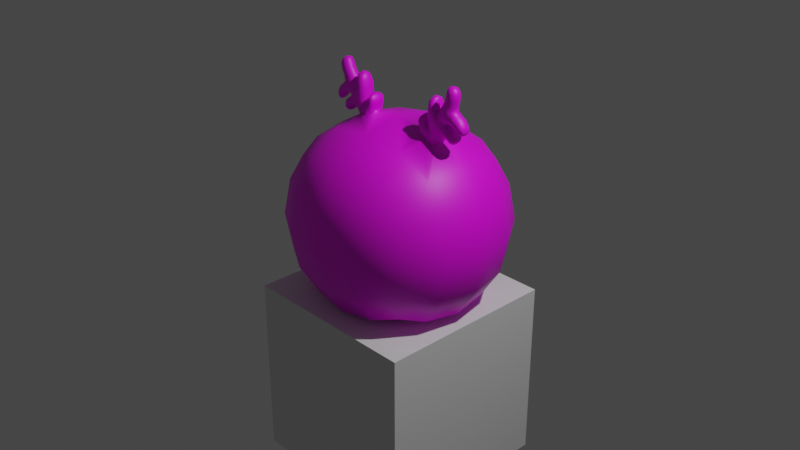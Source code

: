 # Source: fungusss.blend  (saved by Blender 2.90.8; exported with 4.5.12 LTS)
import bpy
from mathutils import Matrix  # noqa: F401  (used for matrix-valued properties, if any)

bpy.ops.wm.read_factory_settings(use_empty=True)
scene = bpy.context.scene
scene.name = 'Scene'

# ---- collections
col_collection = bpy.data.collections.new('Collection'); scene.collection.children.link(col_collection)

# ---- images (referenced by path relative to the original .blend; pixels are not part of the script)
import os
ASSET_DIR = os.environ.get("B2B_ASSET_DIR", "")  # directory of the original .blend (textures are referenced by path, not embedded)
HERE = os.path.dirname(os.path.abspath(__file__))  # packed textures are extracted next to this script under _unpacked/

def load_image(name, relpath, width, height, colorspace="sRGB"):
    """Load a texture the original file referenced (path relative to the .blend, or extracted next to this script)."""
    p = next((c for c in (os.path.join(HERE, relpath), os.path.join(ASSET_DIR, relpath)) if relpath and os.path.exists(c)), "")
    if p:
        img = bpy.data.images.load(p, check_existing=True)
        img.name = name
    else:  # same state as the original file: an image datablock whose file is absent (Cycles renders it pink)
        img = bpy.data.images.new(name, width, height)
        img.source = "FILE"
        img.filepath = "//" + (relpath or name)
    img.colorspace_settings.name = colorspace
    return img
img_fungus_png = load_image('fungus.png', 'fungus.png', 1024, 1024, 'sRGB')

# ---- materials (node trees are filled in below, after node groups)
mat_material_001 = bpy.data.materials.new('Material.001')
mat_material_001.use_transparent_shadow = False

# ---- material node trees
mat_material_001.use_nodes = True; mat_material_001.node_tree.nodes.clear()
_N = mat_material_001.node_tree.nodes; _L = mat_material_001.node_tree.links
n0 = _N.new('ShaderNodeBsdfPrincipled'); n0.name = 'Principled BSDF'; n0.location = (10, 300)
n0.distribution = 'GGX'
n0.subsurface_method = 'BURLEY'
n0.inputs[3].default_value = 1.45
n0.inputs[27].default_value = (0.0, 0.0, 0.0, 1.0)
n0.inputs[28].default_value = 1.0
n1 = _N.new('ShaderNodeOutputMaterial'); n1.name = 'Material Output'; n1.location = (300, 300)
n2 = _N.new('ShaderNodeTexImage'); n2.name = 'Image Texture'; n2.location = (-393, 185)
n2.image = img_fungus_png
_L.new(n0.outputs[0], n1.inputs[0])
_L.new(n2.outputs[0], n0.inputs[0])
n1.is_active_output = True

# ---- world
world_world = bpy.data.worlds.new('World'); scene.world = world_world
world_world.use_nodes = True; world_world.node_tree.nodes.clear()
_N = world_world.node_tree.nodes; _L = world_world.node_tree.links
n0 = _N.new('ShaderNodeOutputWorld'); n0.name = 'World Output'; n0.location = (300, 300)
n1 = _N.new('ShaderNodeBackground'); n1.name = 'Background'; n1.location = (10, 300)
n1.inputs[0].default_value = (0.05088, 0.05088, 0.05088, 1.0)
_L.new(n1.outputs[0], n0.inputs[0])
n0.is_active_output = True
world_world.color = (0.05088, 0.05088, 0.05088)
world_world.use_sun_shadow = False
world_world.sun_shadow_jitter_overblur = 0.0

# ---- cameras
cam_camera = bpy.data.cameras.new('Camera')
cam_camera.clip_end = 100.0
cam_camera.ortho_scale = 7.314

# ---- lights
light_light = bpy.data.lights.new('Light', 'POINT')
light_light.transmission_factor = 0.0
light_light.energy = 1000.0
light_light.shadow_soft_size = 0.1
light_light.shadow_maximum_resolution = 0.006
light_light.use_absolute_resolution = True

# ---- meshes
me_cube_001 = bpy.data.meshes.new('Cube.001')
me_cube_001.from_pydata([(-0.4452, -0.03843, 1.022), (-0.4452, 0.03843, 1.022), (-0.5236, -0.04376, 0.9819), (-0.5236, 0.04376, 0.9819), (-0.3674, -0.06814, 0.9487), (-0.3674, 0.06814, 0.9487), (-0.4547, 0.05188, 0.8766), (-0.4547, -0.05188, 0.8766), (-0.4936, -0.03752, 1.091), (-0.4936, 0.03752, 1.091), (-0.557, -0.03752, 1.057), (-0.557, 0.03752, 1.057), (-0.5224, -0.02814, 1.16), (-0.5224, 0.02814, 1.16), (-0.57, -0.02814, 1.135), (-0.57, 0.02814, 1.135), (-0.3919, -0.0487, 0.9715), (-0.3919, 0.0487, 0.9715), (-0.4789, 0.04825, 0.9071), (-0.4789, -0.04825, 0.9071), (-0.5863, -0.03889, 0.9226), (-0.5863, 0.03889, 0.9226), (-0.5546, 0.04162, 0.8693), (-0.5546, -0.04162, 0.8693), (-0.6138, -0.02951, 0.8531), (-0.6138, 0.02951, 0.8531), (-0.5893, 0.03087, 0.8243), (-0.5893, -0.03087, 0.8243), (-0.3156, 0.05597, 0.8977), (-0.413, 0.05597, 0.8204), (-0.413, -0.05597, 0.8204), (-0.3156, -0.05597, 0.8977), (-0.3609, -0.04543, 1.074), (-0.3609, 0.04543, 1.074), (-0.3894, -0.03273, 1.057), (-0.3894, 0.03273, 1.057), (-0.3244, 0.03613, 1.038), (-0.3244, -0.03613, 1.038), (-0.5084, 0.04616, 0.8401), (-0.5084, -0.04616, 0.8401), (-0.4691, 0.04857, 0.7896), (-0.4691, -0.04857, 0.7896), (-0.5291, 0.03492, 0.7907), (-0.5291, -0.03492, 0.7907), (-0.5022, 0.03613, 0.7545), (-0.5022, -0.03613, 0.7545), (-0.2898, 0.05825, 0.8583), (-0.3823, 0.05109, 0.7994), (-0.3823, -0.05109, 0.7994), (-0.2898, -0.05825, 0.8583), (-0.2408, 0.06216, 0.8031), (-0.2408, -0.06216, 0.8031), (-0.2567, 0.05156, 0.9148), (-0.2567, -0.05156, 0.9148), (-0.2196, 0.05369, 0.8744), (-0.2196, -0.05369, 0.8744), (-0.2476, 0.03894, 0.9497), (-0.2476, -0.03894, 0.9497), (-0.2198, 0.04, 0.9194), (-0.2198, -0.04, 0.9194), (-0.4175, -0.04096, 0.9877), (-0.433, -1.793e-09, 1.028), (-0.4791, 0.05381, 1.004), (-0.5421, -4.307e-09, 0.986), (-0.4791, -0.05381, 1.004), (-0.3445, -0.06919, 0.9267), (-0.3827, 0.06441, 0.9611), (-0.4565, 0.04527, 0.8956), (-0.4565, -0.04527, 0.8956), (-0.4044, -0.06647, 0.9029), (-0.4731, -3.584e-09, 0.8776), (-0.4044, 0.06647, 0.9029), (-0.3157, 0.04722, 0.9814), (-0.4817, -2.165e-09, 1.097), (-0.5253, 0.05159, 1.074), (-0.5689, -4.175e-09, 1.051), (-0.5253, -0.05159, 1.074), (-0.5369, 0.03818, 1.02), (-0.5369, -0.03818, 1.02), (-0.4717, -0.03763, 1.055), (-0.4717, 0.03763, 1.055), (-0.5183, -2.58e-09, 1.169), (-0.5473, 0.03431, 1.153), (-0.5763, -3.642e-09, 1.138), (-0.5473, -0.03431, 1.153), (-0.5093, 0.03591, 1.134), (-0.57, 0.03591, 1.102), (-0.57, -0.03591, 1.102), (-0.5093, -0.03591, 1.134), (-0.3827, -0.06441, 0.9611), (-0.4175, 0.04096, 0.9877), (-0.4984, 0.05742, 0.9434), (-0.4984, -0.05742, 0.9434), (-0.4315, -0.06049, 0.9369), (-0.487, -3.1e-09, 0.8914), (-0.4315, 0.06049, 0.9369), (-0.3874, 7.177e-11, 0.9856), (-0.5922, -5.325e-09, 0.9326), (-0.5704, 0.05535, 0.896), (-0.5704, -0.05535, 0.896), (-0.5487, -4.558e-09, 0.8593), (-0.5555, -0.03941, 0.9513), (-0.5555, 0.03941, 0.9513), (-0.5228, 0.04232, 0.8919), (-0.5228, -0.04232, 0.8919), (-0.6183, -6.015e-09, 0.8506), (-0.6033, 0.0368, 0.8339), (-0.6033, -0.0368, 0.8339), (-0.5883, -5.238e-09, 0.8171), (-0.5763, -0.03977, 0.8412), (-0.6072, -0.03729, 0.8836), (-0.6072, 0.03729, 0.8836), (-0.5763, 0.03977, 0.8412), (-0.3445, 0.06919, 0.9267), (-0.431, 0.06752, 0.8498), (-0.431, -0.06752, 0.8498), (-0.3068, -0.05163, 0.8631), (-0.2989, -1.213e-09, 0.9056), (-0.3627, 0.07, 0.8527), (-0.4213, -5.065e-09, 0.8061), (-0.3627, -0.07, 0.8527), (-0.3394, -0.04513, 1.061), (-0.3804, 0.04225, 1.071), (-0.3633, 3.388e-09, 1.095), (-0.3804, -0.04225, 1.071), (-0.3933, 2.905e-09, 1.064), (-0.3394, 0.04513, 1.061), (-0.3231, 3.325e-09, 1.046), (-0.3569, 0.0653, 1.015), (-0.3853, -0.04221, 1.019), (-0.3569, -0.0653, 1.015), (-0.3157, -0.04722, 0.9814), (-0.3853, 0.04221, 1.019), (-0.5158, -4.057e-09, 0.8496), (-0.4888, 0.06513, 0.8149), (-0.4888, -0.06513, 0.8149), (-0.4617, -5.905e-09, 0.7801), (-0.4468, -0.04936, 0.8072), (-0.4849, -0.04678, 0.8574), (-0.4849, 0.04678, 0.8574), (-0.4468, 0.04936, 0.8072), (-0.5335, -5.554e-09, 0.7908), (-0.5174, 0.04331, 0.769), (-0.5174, -0.04331, 0.769), (-0.5013, -7.127e-09, 0.7471), (-0.4883, -0.04643, 0.7667), (-0.5244, -0.04424, 0.8141), (-0.5244, 0.04424, 0.8141), (-0.4883, 0.04643, 0.7667), (-0.3068, 0.05163, 0.8631), (-0.3936, 0.05088, 0.8129), (-0.3936, -0.05088, 0.8129), (-0.2716, -0.07509, 0.8328), (-0.3384, -0.07155, 0.8238), (-0.3985, -6.151e-09, 0.7908), (-0.3384, 0.07155, 0.8238), (-0.2823, -4.359e-09, 0.8733), (-0.2716, 0.07509, 0.8328), (-0.3646, 0.0527, 0.7746), (-0.3646, -0.0527, 0.7746), (-0.2382, -0.07236, 0.8946), (-0.2637, -3.789e-09, 0.9224), (-0.2382, 0.07236, 0.8946), (-0.2127, -3.163e-09, 0.8668), (-0.227, -0.05459, 0.8442), (-0.227, 0.05459, 0.8442), (-0.2654, 0.05228, 0.8862), (-0.2654, -0.05228, 0.8862), (-0.2336, -0.04812, 0.9373), (-0.2506, -3.781e-09, 0.9558), (-0.2336, 0.04812, 0.9373), (-0.2166, -4.436e-09, 0.9188), (-0.2169, -0.05134, 0.9006), (-0.2169, 0.05134, 0.9006), (-0.2525, 0.04941, 0.9393), (-0.2525, -0.04941, 0.9393), (-0.4055, -1.218e-09, 0.9954), (-0.4532, 0.05755, 0.9674), (-0.5626, -4.815e-09, 0.9617), (-0.4532, -0.05755, 0.9674), (-0.5496, -4.323e-09, 1.015), (-0.3834, -0.07006, 0.8781), (-0.4652, -0.06548, 0.8326), (-0.3834, 0.07006, 0.8781), (-0.3748, -0.06091, 1.02), (-0.5398, 0.04942, 1.118), (-0.4598, -2.016e-09, 1.061), (-0.5038, -0.05189, 1.038), (-0.5038, 0.05189, 1.038), (-0.5497, -3.145e-09, 1.166), (-0.5816, -4.255e-09, 1.096), (-0.498, -1.777e-09, 1.14), (-0.5398, -0.04942, 1.118), (-0.4175, -0.06324, 0.9195), (-0.4707, -3.095e-09, 0.8881), (-0.4175, 0.06324, 0.9195), (-0.3347, 0.06522, 0.9991), (-0.5919, -0.05302, 0.8619), (-0.518, -3.977e-09, 0.8807), (-0.5386, -0.05565, 0.9217), (-0.5386, 0.05565, 0.9217), (-0.6069, -3.993e-09, 0.8238), (-0.6131, -5.41e-09, 0.891), (-0.5706, -5.839e-09, 0.8329), (-0.5919, 0.05302, 0.8619), (-0.2916, -4.76e-09, 0.8728), (-0.3503, 0.06949, 0.8372), (-0.409, -4.79e-09, 0.8039), (-0.3503, -0.06949, 0.8372), (-0.3416, 3.946e-09, 1.084), (-0.3837, 3.815e-09, 1.089), (-0.3347, -0.06522, 0.9991), (-0.3888, 9.616e-10, 1.02), (-0.3748, 0.06091, 1.02), (-0.3087, -1.154e-10, 0.9777), (-0.5065, -0.06239, 0.79), (-0.4929, -3.622e-09, 0.866), (-0.4652, 0.06548, 0.8326), (-0.4409, -5.995e-09, 0.7974), (-0.5211, -5.955e-09, 0.7613), (-0.5313, -4.368e-09, 0.8226), (-0.4817, -7.593e-09, 0.7575), (-0.5065, 0.06239, 0.79), (-0.3194, -0.07505, 0.7997), (-0.3813, -8.908e-09, 0.7657), (-0.3194, 0.07505, 0.7997), (-0.2187, -3.867e-09, 0.8371), (-0.2103, -3.436e-09, 0.8936), (-0.2471, 0.07277, 0.8651), (-0.2712, -4.511e-09, 0.8944), (-0.2471, -0.07277, 0.8651), (-0.2333, -4.866e-09, 0.9432), (-0.2591, -4.284e-09, 0.9469), (-0.2347, 0.06932, 0.9202), (-0.2347, -0.06932, 0.9202), (0.4476, -0.03843, 1.044), (0.4476, 0.03843, 1.044), (0.5315, -0.04376, 1.02), (0.5315, 0.04376, 1.02), (0.3837, -0.06814, 0.9572), (0.3837, 0.06814, 0.9572), (0.482, 0.05188, 0.9029), (0.482, -0.05188, 0.9029), (0.4831, -0.03752, 1.121), (0.4831, 0.03752, 1.121), (0.5513, -0.03752, 1.1), (0.5513, 0.03752, 1.1), (0.4995, -0.02814, 1.195), (0.4995, 0.02814, 1.195), (0.5506, -0.02814, 1.179), (0.5506, 0.02814, 1.179), (0.4038, -0.0487, 0.9843), (0.4038, 0.0487, 0.9843), (0.5006, 0.04825, 0.9375), (0.5006, -0.04825, 0.9375), (0.6034, -0.03889, 0.9733), (0.6034, 0.03889, 0.9733), (0.5816, 0.04162, 0.9149), (0.5816, -0.04162, 0.9149), (0.6426, -0.02951, 0.9102), (0.6426, 0.02951, 0.9102), (0.6235, 0.03087, 0.8773), (0.6235, -0.03087, 0.8773), (0.3416, 0.05597, 0.8971), (0.4508, 0.05597, 0.8397), (0.4508, -0.05597, 0.8397), (0.3416, -0.05597, 0.8971), (0.3556, -0.04543, 1.079), (0.3556, 0.04543, 1.079), (0.3865, -0.03273, 1.068), (0.3865, 0.03273, 1.068), (0.326, 0.03613, 1.037), (0.326, -0.03613, 1.037), (0.5412, 0.04616, 0.8773), (0.5412, -0.04616, 0.8773), (0.5113, 0.04857, 0.8201), (0.5113, -0.04857, 0.8201), (0.5701, 0.03492, 0.8327), (0.5701, -0.03492, 0.8327), (0.55, 0.03613, 0.792), (0.55, -0.03613, 0.792), (0.323, 0.05825, 0.8535), (0.4242, 0.05109, 0.8132), (0.4242, -0.05109, 0.8132), (0.323, -0.05825, 0.8535), (0.2844, 0.06216, 0.7898), (0.3945, 0.05475, 0.7501), (0.3945, -0.05475, 0.7501), (0.2844, -0.06216, 0.7898), (0.2807, 0.05156, 0.9027), (0.2807, -0.05156, 0.9027), (0.2513, 0.05369, 0.8558), (0.2513, -0.05369, 0.8558), (0.2658, 0.03894, 0.9353), (0.2658, -0.03894, 0.9353), (0.2437, 0.04, 0.9001), (0.2437, -0.04, 0.9001), (0.4262, -0.04096, 1.005), (0.4345, -1.116e-09, 1.048), (0.484, 0.05381, 1.033), (0.549, -2.89e-09, 1.027), (0.484, -0.05381, 1.033), (0.365, -0.06919, 0.9311), (0.3966, 0.06441, 0.9723), (0.4806, 0.04527, 0.922), (0.4806, -0.04527, 0.922), (0.428, -0.06647, 0.9192), (0.4999, -2.558e-09, 0.9074), (0.428, 0.06647, 0.9192), (0.3272, 0.04722, 0.9794), (0.4703, -1.209e-09, 1.125), (0.5172, 0.05159, 1.111), (0.5641, -2.618e-09, 1.096), (0.5172, -0.05159, 1.111), (0.538, 0.03818, 1.06), (0.538, -0.03818, 1.06), (0.4679, -0.03763, 1.081), (0.4679, 0.03763, 1.081), (0.4939, -1.424e-09, 1.202), (0.5251, 0.03431, 1.193), (0.5563, -2.087e-09, 1.183), (0.5251, -0.03431, 1.193), (0.4911, 0.03591, 1.166), (0.5564, 0.03591, 1.146), (0.5564, -0.03591, 1.146), (0.4911, -0.03591, 1.166), (0.3966, -0.06441, 0.9723), (0.4262, 0.04096, 1.005), (0.5134, 0.05742, 0.977), (0.5134, -0.05742, 0.977), (0.4488, -0.06049, 0.9578), (0.5112, -1.991e-09, 0.9236), (0.4488, 0.06049, 0.9578), (0.397, 4.728e-10, 0.9973), (0.6075, -3.547e-09, 0.9842), (0.5925, 0.05535, 0.9441), (0.5925, -0.05535, 0.9441), (0.5775, -3.024e-09, 0.9039), (0.5682, -0.03941, 0.9956), (0.5682, 0.03941, 0.9956), (0.5464, 0.04232, 0.931), (0.5464, -0.04232, 0.931), (0.6474, -4.019e-09, 0.9087), (0.6356, 0.0368, 0.8893), (0.6356, -0.0368, 0.8893), (0.6238, -3.419e-09, 0.87), (0.6078, -0.03977, 0.8913), (0.6307, -0.03729, 0.939), (0.6307, 0.03729, 0.939), (0.6078, 0.03977, 0.8913), (0.365, 0.06919, 0.9311), (0.4634, 0.06752, 0.872), (0.4634, -0.06752, 0.872), (0.339, -0.05163, 0.8614), (0.3239, -1.348e-09, 0.9017), (0.3957, 0.07, 0.8619), (0.4614, -4.338e-09, 0.8272), (0.3957, -0.07, 0.8619), (0.3366, -0.04513, 1.063), (0.3753, 0.04225, 1.08), (0.3542, 3.567e-09, 1.1), (0.3753, -0.04225, 1.08), (0.3891, 3.3e-09, 1.075), (0.3366, 0.04513, 1.063), (0.3232, 3.269e-09, 1.045), (0.3619, 0.0653, 1.02), (0.3891, -0.04221, 1.03), (0.3619, -0.0653, 1.02), (0.3272, -0.04722, 0.9794), (0.3891, 0.04221, 1.03), (0.5468, -2.733e-09, 0.8881), (0.5263, 0.06513, 0.8487), (0.5263, -0.06513, 0.8487), (0.5057, -4.897e-09, 0.8094), (0.4863, -0.04936, 0.8331), (0.5151, -0.04678, 0.8898), (0.5151, 0.04678, 0.8898), (0.4863, 0.04936, 0.8331), (0.5744, -4.08e-09, 0.8336), (0.5624, 0.04331, 0.8091), (0.5624, -0.04331, 0.8091), (0.5503, -5.84e-09, 0.7845), (0.5341, -0.04643, 0.8013), (0.5614, -0.04424, 0.8548), (0.5614, 0.04424, 0.8548), (0.5341, 0.04643, 0.8013), (0.339, 0.05163, 0.8614), (0.433, 0.05088, 0.8287), (0.433, -0.05088, 0.8287), (0.3096, -0.07509, 0.8249), (0.3769, -0.07155, 0.8288), (0.4416, -5.565e-09, 0.8079), (0.3769, 0.07155, 0.8288), (0.3131, -4.584e-09, 0.8668), (0.3096, 0.07509, 0.8249), (0.4111, 0.0527, 0.7855), (0.4111, -0.0527, 0.7855), (0.3436, 0.07664, 0.7664), (0.4131, -5.054e-09, 0.7443), (0.3436, -0.07664, 0.7664), (0.266, -0.07236, 0.8793), (0.2863, -4.165e-09, 0.9115), (0.266, 0.07236, 0.8793), (0.2458, -3.842e-09, 0.8471), (0.2638, -0.05459, 0.8276), (0.2638, 0.05459, 0.8276), (0.2942, 0.05228, 0.8762), (0.2942, -0.05228, 0.8762), (0.2541, -0.04812, 0.9204), (0.2676, -4.262e-09, 0.9418), (0.2541, 0.04812, 0.9204), (0.2406, -5.119e-09, 0.899), (0.2441, -0.05134, 0.8811), (0.2441, 0.05134, 0.8811), (0.2723, 0.04941, 0.926), (0.2723, -0.04941, 0.926), (0.4131, -7.035e-10, 1.01), (0.4649, 0.05755, 0.9919), (0.5734, -3.249e-09, 1.007), (0.4649, -0.05755, 0.9919), (0.5514, -2.873e-09, 1.057), (0.4117, -0.07006, 0.8908), (0.5, -0.06548, 0.8616), (0.4117, 0.07006, 0.8908), (0.3786, -0.06091, 1.029), (0.5238, 0.04942, 1.157), (0.4551, -1.182e-09, 1.085), (0.5025, -0.05189, 1.071), (0.5025, 0.05189, 1.071), (0.5253, -1.78e-09, 1.206), (0.5687, -2.641e-09, 1.143), (0.4789, -7.377e-10, 1.171), (0.5238, -0.04942, 1.157), (0.438, -0.06324, 0.938), (0.4958, -2.09e-09, 0.9173), (0.438, 0.06324, 0.938), (0.3428, 0.06522, 1.0), (0.6195, -0.05302, 0.9147), (0.5436, -2.657e-09, 0.919), (0.5567, -0.05565, 0.9633), (0.5567, 0.05565, 0.9633), (0.6409, -2.055e-09, 0.8801), (0.6354, -3.471e-09, 0.9473), (0.6036, -4.145e-09, 0.8821), (0.6195, 0.05302, 0.9147), (0.3223, -4.923e-09, 0.868), (0.3862, 0.06949, 0.8442), (0.4497, -4.143e-09, 0.8227), (0.3862, -0.06949, 0.8442), (0.3349, 3.99e-09, 1.085), (0.3754, 4.132e-09, 1.098), (0.3428, -0.06522, 1.0), (0.3923, 1.352e-09, 1.032), (0.3786, 0.06091, 1.029), (0.321, -2.269e-10, 0.9745), (0.548, -0.06239, 0.8277), (0.5215, -2.458e-09, 0.8998), (0.5, 0.06548, 0.8616), (0.4822, -5.134e-09, 0.8225), (0.5673, -4.546e-09, 0.8022), (0.5667, -2.928e-09, 0.8644), (0.5293, -6.441e-09, 0.791), (0.548, 0.06239, 0.8277), (0.3624, -0.07505, 0.8015), (0.4291, -8.421e-09, 0.7799), (0.3624, 0.07505, 0.8015), (0.2569, -4.49e-09, 0.8191), (0.2387, -4.147e-09, 0.873), (0.2799, 0.07277, 0.852), (0.2985, -4.821e-09, 0.8854), (0.2799, -0.07277, 0.852), (0.2529, -5.453e-09, 0.9261), (0.2776, -4.703e-09, 0.9347), (0.2581, 0.06932, 0.9038), (0.2581, -0.06932, 0.9038), (-0.5, -0.5, -0.4612), (-0.5, -0.5, 0.5129), (-0.5, 0.5, -0.4612), (-0.5, 0.5, 0.5129), (0.5, -0.5, -0.4612), (0.5, -0.5, 0.5129), (0.5, 0.5, -0.4612), (0.5, 0.5, 0.5129), (-0.5729, 0.2966, -0.5323), (-0.6096, 9.313e-10, -0.5679), (-0.5729, -0.2966, -0.5323), (-0.5729, -0.5729, -0.2631), (-0.6096, -0.6096, 0.02586), (-0.5729, -0.5729, 0.3148), (-0.5729, -0.2966, 0.584), (-0.6096, -6.519e-09, 0.6197), (-0.5729, 0.2966, 0.584), (-0.5729, 0.5729, 0.3148), (-0.6096, 0.6096, 0.02586), (-0.5729, 0.5729, -0.2631), (0.2966, 0.5729, -0.5323), (1.583e-08, 0.6096, -0.5679), (-0.2966, 0.5729, -0.5323), (-0.2966, 0.5729, 0.584), (-5.588e-09, 0.6096, 0.6197), (0.2966, 0.5729, 0.584), (0.5729, 0.5729, 0.3148), (0.6096, 0.6096, 0.02586), (0.5729, 0.5729, -0.2631), (0.5729, -0.2966, -0.5323), (0.6096, -1.676e-08, -0.5679), (0.5729, 0.2966, -0.5323), (0.5729, 0.2966, 0.584), (0.6096, -1.863e-09, 0.6197), (0.5729, -0.2966, 0.584), (0.5729, -0.5729, 0.3148), (0.6096, -0.6096, 0.02586), (0.5729, -0.5729, -0.2631), (-0.2966, -0.5729, -0.5323), (-1.211e-08, -0.6096, -0.5679), (0.2966, -0.5729, -0.5323), (0.2966, -0.5729, 0.584), (-9.313e-10, -0.6096, 0.6197), (-0.2966, -0.5729, 0.584), (-0.729, -0.3162, -0.2821), (-0.7818, -0.3331, 0.02586), (-0.729, -0.3162, 0.3338), (-0.7818, 1.024e-08, -0.2987), (-0.8395, -1.211e-08, 0.02586), (-0.7818, -5.588e-09, 0.3504), (-0.729, 0.3162, -0.2821), (-0.7818, 0.3331, 0.02586), (-0.729, 0.3162, 0.3338), (-0.3162, 0.729, -0.2821), (-0.3331, 0.7818, 0.02586), (-0.3162, 0.729, 0.3338), (2.515e-08, 0.7818, -0.2987), (9.313e-09, 0.8395, 0.02586), (-5.588e-09, 0.7818, 0.3504), (0.3162, 0.729, -0.2821), (0.3331, 0.7818, 0.02586), (0.3162, 0.729, 0.3338), (0.729, 0.3162, -0.2821), (0.7818, 0.3331, 0.02586), (0.729, 0.3162, 0.3338), (0.7818, -2.887e-08, -0.2987), (0.8395, -1.304e-08, 0.02586), (0.7818, 5.588e-09, 0.3504), (0.729, -0.3162, -0.2821), (0.7818, -0.3331, 0.02586), (0.729, -0.3162, 0.3338), (0.3162, -0.729, -0.2821), (0.3331, -0.7818, 0.02586), (0.3162, -0.729, 0.3338), (-2.515e-08, -0.7818, -0.2987), (-9.313e-09, -0.8395, 0.02586), (5.588e-09, -0.7818, 0.3504), (-0.3162, -0.729, -0.2821), (-0.3331, -0.7818, 0.02586), (-0.3162, -0.729, 0.3338), (-0.3162, 0.3162, -0.5852), (-7.451e-09, 0.3331, -0.592), (0.3162, 0.3162, -0.5852), (-0.318, -1.397e-08, -0.5856), (-7.026e-10, -5.588e-09, -0.5924), (0.318, 1.863e-09, -0.5856), (-0.3162, -0.3162, -0.5852), (1.211e-08, -0.3331, -0.592), (0.3162, -0.3162, -0.5852), (0.3162, 0.3162, 0.736), (1.118e-08, 0.3331, 0.7875), (-0.3162, 0.3162, 0.736), (-9.313e-10, -1.397e-08, 0.8437), (0.3162, -0.3162, 0.736), (-1.676e-08, -0.3331, 0.7875), (-0.3162, -0.3162, 0.736), (0.3427, 0.07642, 0.7668), (0.3292, 0.07363, 0.7755), (0.3104, 0.06852, 0.7795), (0.3427, -0.07642, 0.7668), (0.3292, -0.07363, 0.7755), (0.3104, -0.06852, 0.7795), (0.2785, 0.04465, 0.789), (0.2608, -4.906e-09, 0.7997), (0.2785, -0.04465, 0.789), (0.4109, -5.428e-09, 0.7403), (0.3901, 0.05463, 0.7422), (0.3901, -0.05463, 0.7422), (0.3435, 0.07663, 0.7662), (0.3435, -0.07663, 0.7662), (0.2835, 0.0614, 0.7853), (0.2835, -0.0614, 0.7853), (-0.2232, 0.01081, 0.8042), (-0.2195, -4.53e-09, 0.8066), (-0.2232, -0.01081, 0.8042), (-0.237, 0.06041, 0.7933), (-0.237, -0.06041, 0.7933), (-0.2663, -0.06901, 0.7869), (-0.3033, 0.07609, 0.7794), (-0.2663, 0.06901, 0.7869), (-0.3296, -0.06643, 0.7767), (-0.3563, -0.05346, 0.763), (-0.3033, -0.07609, 0.7794), (-0.3296, 0.06643, 0.7767), (-0.3563, 0.05346, 0.763), (-0.3777, -8.328e-09, 0.7604)], [], [(16, 96, 176, 60), (60, 176, 61, 0), (176, 90, 1, 61), (96, 17, 90, 176), (17, 95, 177, 90), (90, 177, 62, 1), (177, 91, 3, 62), (95, 18, 91, 177), (3, 102, 178, 63), (63, 178, 101, 2), (178, 97, 20, 101), (102, 21, 97, 178), (19, 93, 179, 92), (92, 179, 64, 2), (179, 60, 0, 64), (93, 16, 60, 179), (2, 78, 180, 63), (63, 180, 77, 3), (180, 75, 11, 77), (78, 10, 75, 180), (30, 120, 181, 115), (115, 181, 69, 7), (181, 65, 4, 69), (120, 31, 65, 181), (7, 138, 182, 115), (115, 182, 137, 30), (182, 135, 41, 137), (138, 39, 135, 182), (28, 118, 183, 113), (113, 183, 71, 5), (183, 114, 6, 71), (118, 29, 114, 183), (4, 130, 184, 89), (89, 184, 129, 16), (184, 124, 34, 129), (130, 32, 124, 184), (11, 86, 185, 74), (74, 185, 85, 9), (185, 82, 13, 85), (86, 15, 82, 185), (1, 80, 186, 61), (61, 186, 79, 0), (186, 73, 8, 79), (80, 9, 73, 186), (0, 79, 187, 64), (64, 187, 78, 2), (187, 76, 10, 78), (79, 8, 76, 187), (3, 77, 188, 62), (62, 188, 80, 1), (188, 74, 9, 80), (77, 11, 74, 188), (15, 83, 189, 82), (82, 189, 81, 13), (189, 84, 12, 81), (83, 14, 84, 189), (10, 87, 190, 75), (75, 190, 86, 11), (190, 83, 15, 86), (87, 14, 83, 190), (9, 85, 191, 73), (73, 191, 88, 8), (191, 81, 12, 88), (85, 13, 81, 191), (8, 88, 192, 76), (76, 192, 87, 10), (192, 84, 14, 87), (88, 12, 84, 192), (7, 69, 193, 68), (68, 193, 93, 19), (193, 89, 16, 93), (69, 4, 89, 193), (6, 70, 194, 67), (67, 194, 94, 18), (194, 68, 19, 94), (70, 7, 68, 194), (5, 71, 195, 66), (66, 195, 95, 17), (195, 67, 18, 95), (71, 6, 67, 195), (5, 128, 196, 113), (113, 196, 72, 28), (196, 126, 36, 72), (128, 33, 126, 196), (20, 110, 197, 99), (99, 197, 109, 23), (197, 107, 27, 109), (110, 24, 107, 197), (19, 104, 198, 94), (94, 198, 103, 18), (198, 100, 22, 103), (104, 23, 100, 198), (2, 101, 199, 92), (92, 199, 104, 19), (199, 99, 23, 104), (101, 20, 99, 199), (18, 103, 200, 91), (91, 200, 102, 3), (200, 98, 21, 102), (103, 22, 98, 200), (26, 108, 201, 106), (106, 201, 105, 25), (201, 107, 24, 105), (108, 27, 107, 201), (21, 111, 202, 97), (97, 202, 110, 20), (202, 105, 24, 110), (111, 25, 105, 202), (23, 109, 203, 100), (100, 203, 112, 22), (203, 108, 26, 112), (109, 27, 108, 203), (22, 112, 204, 98), (98, 204, 111, 21), (204, 106, 25, 111), (112, 26, 106, 204), (49, 156, 205, 116), (116, 205, 117, 31), (205, 149, 28, 117), (156, 46, 149, 205), (46, 155, 206, 149), (149, 206, 118, 28), (206, 150, 29, 118), (155, 47, 150, 206), (47, 154, 207, 150), (150, 207, 119, 29), (207, 151, 30, 119), (154, 48, 151, 207), (48, 153, 208, 151), (151, 208, 120, 30), (208, 116, 31, 120), (153, 49, 116, 208), (37, 127, 209, 121), (121, 209, 123, 32), (209, 126, 33, 123), (127, 36, 126, 209), (32, 123, 210, 124), (124, 210, 125, 34), (210, 122, 35, 125), (123, 33, 122, 210), (31, 131, 211, 65), (65, 211, 130, 4), (211, 121, 32, 130), (131, 37, 121, 211), (16, 129, 212, 96), (96, 212, 132, 17), (212, 125, 35, 132), (129, 34, 125, 212), (17, 132, 213, 66), (66, 213, 128, 5), (213, 122, 33, 128), (132, 35, 122, 213), (28, 72, 214, 117), (117, 214, 131, 31), (214, 127, 37, 131), (72, 36, 127, 214), (39, 146, 215, 135), (135, 215, 145, 41), (215, 143, 45, 145), (146, 43, 143, 215), (6, 139, 216, 70), (70, 216, 138, 7), (216, 133, 39, 138), (139, 38, 133, 216), (29, 140, 217, 114), (114, 217, 139, 6), (217, 134, 38, 139), (140, 40, 134, 217), (30, 137, 218, 119), (119, 218, 140, 29), (218, 136, 40, 140), (137, 41, 136, 218), (44, 144, 219, 142), (142, 219, 141, 42), (219, 143, 43, 141), (144, 45, 143, 219), (38, 147, 220, 133), (133, 220, 146, 39), (220, 141, 43, 146), (147, 42, 141, 220), (41, 145, 221, 136), (136, 221, 148, 40), (221, 144, 44, 148), (145, 45, 144, 221), (40, 148, 222, 134), (134, 222, 147, 38), (222, 142, 42, 147), (148, 44, 142, 222), (159, 223, 153, 48), (223, 152, 49, 153), (158, 224, 154, 47), (224, 159, 48, 154), (50, 594, 593, 225, 157), (157, 225, 155, 46), (225, 158, 47, 155), (50, 165, 226, 588, 587), (226, 163, 55, 164), (165, 54, 163, 226), (54, 173, 227, 163), (163, 227, 172, 55), (227, 171, 59, 172), (173, 58, 171, 227), (46, 166, 228, 157), (157, 228, 165, 50), (228, 162, 54, 165), (166, 52, 162, 228), (49, 167, 229, 156), (156, 229, 166, 46), (229, 161, 52, 166), (167, 53, 161, 229), (51, 164, 230, 152), (152, 230, 167, 49), (230, 160, 53, 167), (164, 55, 160, 230), (59, 171, 231, 168), (168, 231, 169, 57), (231, 170, 56, 169), (171, 58, 170, 231), (53, 175, 232, 161), (161, 232, 174, 52), (232, 169, 56, 174), (175, 57, 169, 232), (52, 174, 233, 162), (162, 233, 173, 54), (233, 170, 58, 173), (174, 56, 170, 233), (55, 172, 234, 160), (160, 234, 175, 53), (234, 168, 57, 175), (172, 59, 168, 234), (251, 297, 416, 333), (297, 235, 298, 416), (416, 298, 236, 327), (333, 416, 327, 252), (252, 327, 417, 332), (327, 236, 299, 417), (417, 299, 238, 328), (332, 417, 328, 253), (238, 300, 418, 339), (300, 237, 338, 418), (418, 338, 255, 334), (339, 418, 334, 256), (254, 329, 419, 330), (329, 237, 301, 419), (419, 301, 235, 297), (330, 419, 297, 251), (237, 300, 420, 315), (300, 238, 314, 420), (420, 314, 246, 312), (315, 420, 312, 245), (265, 352, 421, 357), (352, 242, 306, 421), (421, 306, 239, 302), (357, 421, 302, 266), (242, 352, 422, 375), (352, 265, 374, 422), (422, 374, 276, 372), (375, 422, 372, 274), (263, 350, 423, 355), (350, 240, 308, 423), (423, 308, 241, 351), (355, 423, 351, 264), (239, 326, 424, 367), (326, 251, 366, 424), (424, 366, 269, 361), (367, 424, 361, 267), (246, 311, 425, 323), (311, 244, 322, 425), (425, 322, 248, 319), (323, 425, 319, 250), (236, 298, 426, 317), (298, 235, 316, 426), (426, 316, 243, 310), (317, 426, 310, 244), (235, 301, 427, 316), (301, 237, 315, 427), (427, 315, 245, 313), (316, 427, 313, 243), (238, 299, 428, 314), (299, 236, 317, 428), (428, 317, 244, 311), (314, 428, 311, 246), (250, 319, 429, 320), (319, 248, 318, 429), (429, 318, 247, 321), (320, 429, 321, 249), (245, 312, 430, 324), (312, 246, 323, 430), (430, 323, 250, 320), (324, 430, 320, 249), (244, 310, 431, 322), (310, 243, 325, 431), (431, 325, 247, 318), (322, 431, 318, 248), (243, 313, 432, 325), (313, 245, 324, 432), (432, 324, 249, 321), (325, 432, 321, 247), (242, 305, 433, 306), (305, 254, 330, 433), (433, 330, 251, 326), (306, 433, 326, 239), (241, 304, 434, 307), (304, 253, 331, 434), (434, 331, 254, 305), (307, 434, 305, 242), (240, 303, 435, 308), (303, 252, 332, 435), (435, 332, 253, 304), (308, 435, 304, 241), (240, 350, 436, 365), (350, 263, 309, 436), (436, 309, 271, 363), (365, 436, 363, 268), (255, 336, 437, 347), (336, 258, 346, 437), (437, 346, 262, 344), (347, 437, 344, 259), (254, 331, 438, 341), (331, 253, 340, 438), (438, 340, 257, 337), (341, 438, 337, 258), (237, 329, 439, 338), (329, 254, 341, 439), (439, 341, 258, 336), (338, 439, 336, 255), (253, 328, 440, 340), (328, 238, 339, 440), (440, 339, 256, 335), (340, 440, 335, 257), (261, 343, 441, 345), (343, 260, 342, 441), (441, 342, 259, 344), (345, 441, 344, 262), (256, 334, 442, 348), (334, 255, 347, 442), (442, 347, 259, 342), (348, 442, 342, 260), (258, 337, 443, 346), (337, 257, 349, 443), (443, 349, 261, 345), (346, 443, 345, 262), (257, 335, 444, 349), (335, 256, 348, 444), (444, 348, 260, 343), (349, 444, 343, 261), (284, 353, 445, 393), (353, 266, 354, 445), (445, 354, 263, 386), (393, 445, 386, 281), (281, 386, 446, 392), (386, 263, 355, 446), (446, 355, 264, 387), (392, 446, 387, 282), (282, 387, 447, 391), (387, 264, 356, 447), (447, 356, 265, 388), (391, 447, 388, 283), (283, 388, 448, 390), (388, 265, 357, 448), (448, 357, 266, 353), (390, 448, 353, 284), (272, 358, 449, 364), (358, 267, 360, 449), (449, 360, 268, 363), (364, 449, 363, 271), (267, 361, 450, 360), (361, 269, 362, 450), (450, 362, 270, 359), (360, 450, 359, 268), (266, 302, 451, 368), (302, 239, 367, 451), (451, 367, 267, 358), (368, 451, 358, 272), (251, 333, 452, 366), (333, 252, 369, 452), (452, 369, 270, 362), (366, 452, 362, 269), (252, 303, 453, 369), (303, 240, 365, 453), (453, 365, 268, 359), (369, 453, 359, 270), (263, 354, 454, 309), (354, 266, 368, 454), (454, 368, 272, 364), (309, 454, 364, 271), (274, 372, 455, 383), (372, 276, 382, 455), (455, 382, 280, 380), (383, 455, 380, 278), (241, 307, 456, 376), (307, 242, 375, 456), (456, 375, 274, 370), (376, 456, 370, 273), (264, 351, 457, 377), (351, 241, 376, 457), (457, 376, 273, 371), (377, 457, 371, 275), (265, 356, 458, 374), (356, 264, 377, 458), (458, 377, 275, 373), (374, 458, 373, 276), (279, 379, 459, 381), (379, 277, 378, 459), (459, 378, 278, 380), (381, 459, 380, 280), (273, 370, 460, 384), (370, 274, 383, 460), (460, 383, 278, 378), (384, 460, 378, 277), (276, 373, 461, 382), (373, 275, 385, 461), (461, 385, 279, 381), (382, 461, 381, 280), (275, 371, 462, 385), (371, 273, 384, 462), (462, 384, 277, 379), (385, 462, 379, 279), (287, 396, 463, 399), (396, 283, 390, 463), (463, 390, 284, 389), (399, 463, 389, 288, 576, 575, 574), (286, 395, 464, 398), (395, 282, 391, 464), (464, 391, 283, 396), (398, 464, 396, 287), (285, 394, 465, 397, 571, 572, 573), (394, 281, 392, 465), (465, 392, 282, 395), (397, 465, 395, 286), (285, 577, 578, 466, 405), (466, 404, 292, 403), (405, 466, 403, 291), (291, 403, 467, 413), (403, 292, 412, 467), (467, 412, 296, 411), (413, 467, 411, 295), (281, 394, 468, 406), (394, 285, 405, 468), (468, 405, 291, 402), (406, 468, 402, 289), (284, 393, 469, 407), (393, 281, 406, 469), (469, 406, 289, 401), (407, 469, 401, 290), (288, 389, 470, 404), (389, 284, 407, 470), (470, 407, 290, 400), (404, 470, 400, 292), (296, 408, 471, 411), (408, 294, 409, 471), (471, 409, 293, 410), (411, 471, 410, 295), (290, 401, 472, 415), (401, 289, 414, 472), (472, 414, 293, 409), (415, 472, 409, 294), (289, 402, 473, 414), (402, 291, 413, 473), (473, 413, 295, 410), (414, 473, 410, 293), (292, 400, 474, 412), (400, 290, 415, 474), (474, 415, 294, 408), (412, 474, 408, 296), (519, 520, 523, 522), (520, 521, 524, 523), (522, 523, 526, 525), (523, 524, 527, 526), (475, 486, 519, 485), (486, 487, 520, 519), (487, 488, 521, 520), (488, 476, 489, 521), (521, 489, 490, 524), (524, 490, 491, 527), (527, 491, 478, 492), (526, 527, 492, 493), (525, 526, 493, 494), (483, 525, 494, 477), (484, 522, 525, 483), (485, 519, 522, 484), (528, 529, 532, 531), (529, 530, 533, 532), (531, 532, 535, 534), (532, 533, 536, 535), (477, 494, 528, 497), (494, 493, 529, 528), (493, 492, 530, 529), (492, 478, 498, 530), (530, 498, 499, 533), (533, 499, 500, 536), (536, 500, 482, 501), (535, 536, 501, 502), (534, 535, 502, 503), (495, 534, 503, 481), (496, 531, 534, 495), (497, 528, 531, 496), (537, 538, 541, 540), (538, 539, 542, 541), (540, 541, 544, 543), (541, 542, 545, 544), (481, 503, 537, 506), (503, 502, 538, 537), (502, 501, 539, 538), (501, 482, 507, 539), (539, 507, 508, 542), (542, 508, 509, 545), (545, 509, 480, 510), (544, 545, 510, 511), (543, 544, 511, 512), (504, 543, 512, 479), (505, 540, 543, 504), (506, 537, 540, 505), (546, 547, 550, 549), (547, 548, 551, 550), (549, 550, 553, 552), (550, 551, 554, 553), (479, 512, 546, 515), (512, 511, 547, 546), (511, 510, 548, 547), (510, 480, 516, 548), (548, 516, 517, 551), (551, 517, 518, 554), (554, 518, 476, 488), (553, 554, 488, 487), (552, 553, 487, 486), (513, 552, 486, 475), (514, 549, 552, 513), (515, 546, 549, 514), (555, 556, 559, 558), (556, 557, 560, 559), (558, 559, 562, 561), (559, 560, 563, 562), (477, 497, 555, 483), (497, 496, 556, 555), (496, 495, 557, 556), (495, 481, 506, 557), (557, 506, 505, 560), (560, 505, 504, 563), (563, 504, 479, 515), (562, 563, 515, 514), (561, 562, 514, 513), (485, 561, 513, 475), (484, 558, 561, 485), (483, 555, 558, 484), (564, 565, 567, 578, 577, 585, 573, 572), (565, 566, 598, 593, 594, 590, 587, 588, 567), (567, 588, 589, 591, 592, 597, 595, 570, 569), (482, 500, 564, 507), (500, 499, 565, 564), (499, 498, 566, 565), (498, 478, 491, 566), (566, 491, 490, 600, 599, 598), (570, 489, 476, 518), (569, 570, 518, 517), (568, 569, 517, 516), (509, 568, 516, 480), (508, 580, 582, 584, 574, 575, 568, 509), (507, 564, 572, 571, 583, 581, 580, 508), (578, 579, 288, 404, 466), (575, 576, 586, 579, 578, 567, 569, 568), (584, 582, 287, 399), (581, 583, 397, 286), (579, 586, 288), (580, 581, 286, 398), (586, 576, 288), (574, 584, 399), (583, 571, 397), (573, 585, 285), (582, 580, 398, 287), (585, 577, 285), (589, 588, 226, 164, 51), (593, 598, 599, 158, 225), (595, 596, 600, 490, 489, 570), (600, 596, 159, 224), (597, 592, 51, 152, 223), (591, 589, 51), (592, 591, 51), (590, 594, 50), (596, 595, 597, 223, 159), (599, 600, 224, 158), (587, 590, 50)])
me_cube_001.polygons.foreach_set('use_smooth', [True] * 582)
_uv = me_cube_001.uv_layers.new(name='UVMap')
_uv.uv.foreach_set('vector', [0.5485, 0.0, 0.5476, 0.1241, 0.5789, 0.125, 0.5791, 0.0, 0.5791, 0.0, 0.5789, 0.125, 0.6097, 0.125, 0.6097, 0.0, 0.5789, 0.125, 0.5782, 0.25, 0.6097, 0.25, 0.6097, 0.125, 0.5476, 0.1241, 0.5402, 0.25, 0.5782, 0.25, 0.5789, 0.125, 0.5402, 0.25, 0.5423, 0.375, 0.5784, 0.3715, 0.5782, 0.25, 0.5782, 0.25, 0.5784, 0.3715, 0.6102, 0.3741, 0.6097, 0.25, 0.5784, 0.3715, 0.5787, 0.467, 0.614, 0.5, 0.6102, 0.3741, 0.5423, 0.375, 0.5402, 0.5, 0.5787, 0.467, 0.5784, 0.3715, 0.614, 0.5, 0.6102, 0.5373, 0.6214, 0.625, 0.6227, 0.625, 0.6227, 0.625, 0.6214, 0.625, 0.6102, 0.7127, 0.614, 0.75, 0.6214, 0.625, 0.6212, 0.625, 0.6097, 0.7083, 0.6102, 0.7127, 0.6102, 0.5373, 0.6097, 0.5417, 0.6212, 0.625, 0.6214, 0.625, 0.5402, 0.75, 0.5431, 0.875, 0.5785, 0.8785, 0.5787, 0.783, 0.5787, 0.783, 0.5785, 0.8785, 0.6102, 0.8759, 0.614, 0.75, 0.5785, 0.8785, 0.5791, 1.0, 0.6097, 1.0, 0.6102, 0.8759, 0.5431, 0.875, 0.5485, 1.0, 0.5791, 1.0, 0.5785, 0.8785, 0.614, 0.75, 0.6239, 0.75, 0.6246, 0.625, 0.6227, 0.625, 0.6227, 0.625, 0.6246, 0.625, 0.6239, 0.5, 0.614, 0.5, 0.6246, 0.625, 0.625, 0.625, 0.625, 0.5, 0.6239, 0.5, 0.6239, 0.75, 0.625, 0.75, 0.625, 0.625, 0.6246, 0.625, 0.4615, 0.75, 0.4624, 0.875, 0.4789, 0.8741, 0.4789, 0.783, 0.4789, 0.783, 0.4789, 0.8741, 0.4984, 0.8707, 0.4988, 0.75, 0.4789, 0.8741, 0.4784, 0.9618, 0.4984, 0.9583, 0.4984, 0.8707, 0.4624, 0.875, 0.456, 1.0, 0.4784, 0.9618, 0.4789, 0.8741, 0.4988, 0.75, 0.4935, 0.7127, 0.4786, 0.7448, 0.4789, 0.783, 0.4789, 0.783, 0.4786, 0.7448, 0.4639, 0.7127, 0.4615, 0.75, 0.4786, 0.7448, 0.4785, 0.7396, 0.4642, 0.7083, 0.4639, 0.7127, 0.4935, 0.7127, 0.4928, 0.7083, 0.4785, 0.7396, 0.4786, 0.7448, 0.4615, 0.25, 0.4628, 0.375, 0.479, 0.3759, 0.4789, 0.2873, 0.4789, 0.2873, 0.479, 0.3759, 0.4984, 0.3793, 0.4984, 0.2917, 0.479, 0.3759, 0.4789, 0.467, 0.4988, 0.5, 0.4984, 0.3793, 0.4628, 0.375, 0.4615, 0.5, 0.4789, 0.467, 0.479, 0.3759, 0.4984, 0.9583, 0.4984, 0.9948, 0.5167, 0.9957, 0.5178, 0.9618, 0.5178, 0.9618, 0.5167, 0.9957, 0.5351, 1.0, 0.5485, 1.0, 0.5167, 0.9957, 0.5164, 1.0, 0.5331, 1.0, 0.5351, 1.0, 0.4984, 0.9948, 0.4984, 1.0, 0.5164, 1.0, 0.5167, 0.9957, 0.625, 0.5, 0.6293, 0.4965, 0.6259, 0.3741, 0.625, 0.375, 0.625, 0.375, 0.6259, 0.3741, 0.625, 0.25, 0.625, 0.25, 0.6259, 0.3741, 0.6302, 0.3698, 0.625, 0.25, 0.625, 0.25, 0.6293, 0.4965, 0.6667, 0.4583, 0.6302, 0.3698, 0.6259, 0.3741, 0.6097, 0.25, 0.6231, 0.25, 0.6231, 0.125, 0.6097, 0.125, 0.6097, 0.125, 0.6231, 0.125, 0.6231, 0.0, 0.6097, 0.0, 0.6231, 0.125, 0.625, 0.125, 0.625, 0.0, 0.6231, 0.0, 0.6231, 0.25, 0.625, 0.25, 0.625, 0.125, 0.6231, 0.125, 0.6097, 1.0, 0.6231, 1.0, 0.6232, 0.875, 0.6102, 0.8759, 0.6102, 0.8759, 0.6232, 0.875, 0.6239, 0.75, 0.614, 0.75, 0.6232, 0.875, 0.625, 0.875, 0.625, 0.75, 0.6239, 0.75, 0.6231, 1.0, 0.625, 1.0, 0.625, 0.875, 0.6232, 0.875, 0.614, 0.5, 0.6239, 0.5, 0.6232, 0.375, 0.6102, 0.3741, 0.6102, 0.3741, 0.6232, 0.375, 0.6231, 0.25, 0.6097, 0.25, 0.6232, 0.375, 0.625, 0.375, 0.625, 0.25, 0.6231, 0.25, 0.6239, 0.5, 0.625, 0.5, 0.625, 0.375, 0.6232, 0.375, 0.6667, 0.4583, 0.6667, 0.625, 0.7552, 0.625, 0.7552, 0.4948, 0.7552, 0.4948, 0.7552, 0.625, 0.875, 0.625, 0.875, 0.5, 0.7552, 0.625, 0.7552, 0.7552, 0.875, 0.75, 0.875, 0.625, 0.6667, 0.625, 0.6667, 0.7917, 0.7552, 0.7552, 0.7552, 0.625, 0.625, 0.75, 0.6293, 0.7535, 0.6302, 0.625, 0.625, 0.625, 0.625, 0.625, 0.6302, 0.625, 0.6293, 0.4965, 0.625, 0.5, 0.6302, 0.625, 0.6667, 0.625, 0.6667, 0.4583, 0.6293, 0.4965, 0.6293, 0.7535, 0.6667, 0.7917, 0.6667, 0.625, 0.6302, 0.625, 0.625, 0.25, 0.625, 0.25, 0.625, 0.125, 0.625, 0.125, 0.625, 0.125, 0.625, 0.125, 0.625, 0.0, 0.625, 0.0, 0.625, 0.125, 0.625, 0.125, 0.625, 0.0, 0.625, 0.0, 0.625, 0.25, 0.625, 0.25, 0.625, 0.125, 0.625, 0.125, 0.625, 1.0, 0.625, 1.0, 0.6259, 0.8759, 0.625, 0.875, 0.625, 0.875, 0.6259, 0.8759, 0.6293, 0.7535, 0.625, 0.75, 0.6259, 0.8759, 0.6302, 0.8802, 0.6667, 0.7917, 0.6293, 0.7535, 0.625, 1.0, 0.625, 1.0, 0.6302, 0.8802, 0.6259, 0.8759, 0.4988, 0.75, 0.4984, 0.8707, 0.5176, 0.8707, 0.5172, 0.75, 0.5172, 0.75, 0.5176, 0.8707, 0.5431, 0.875, 0.5402, 0.75, 0.5176, 0.8707, 0.5178, 0.9618, 0.5485, 1.0, 0.5431, 0.875, 0.4984, 0.8707, 0.4984, 0.9583, 0.5178, 0.9618, 0.5176, 0.8707, 0.4988, 0.5, 0.5041, 0.625, 0.5168, 0.625, 0.5172, 0.5, 0.5172, 0.5, 0.5168, 0.625, 0.5302, 0.625, 0.5402, 0.5, 0.5168, 0.625, 0.5172, 0.75, 0.5402, 0.75, 0.5302, 0.625, 0.5041, 0.625, 0.4988, 0.75, 0.5172, 0.75, 0.5168, 0.625, 0.4984, 0.2917, 0.4984, 0.3793, 0.5175, 0.3793, 0.517, 0.2873, 0.517, 0.2873, 0.5175, 0.3793, 0.5423, 0.375, 0.5402, 0.25, 0.5175, 0.3793, 0.5172, 0.5, 0.5402, 0.5, 0.5423, 0.375, 0.4984, 0.3793, 0.4988, 0.5, 0.5172, 0.5, 0.5175, 0.3793, 0.4984, 0.2917, 0.4984, 0.25, 0.4793, 0.245, 0.4789, 0.2873, 0.4789, 0.2873, 0.4793, 0.245, 0.4645, 0.2091, 0.4615, 0.25, 0.4793, 0.245, 0.4797, 0.2048, 0.4678, 0.1875, 0.4645, 0.2091, 0.4984, 0.25, 0.4984, 0.2083, 0.4797, 0.2048, 0.4793, 0.245, 0.6097, 0.7083, 0.6084, 0.7048, 0.5791, 0.7348, 0.5791, 0.7396, 0.5791, 0.7396, 0.5791, 0.7348, 0.5498, 0.7048, 0.5485, 0.7083, 0.5791, 0.7348, 0.5791, 0.7012, 0.5561, 0.6875, 0.5498, 0.7048, 0.6084, 0.7048, 0.602, 0.6875, 0.5791, 0.7012, 0.5791, 0.7348, 0.5402, 0.75, 0.5476, 0.7127, 0.5361, 0.625, 0.5302, 0.625, 0.5302, 0.625, 0.5361, 0.625, 0.5476, 0.5373, 0.5402, 0.5, 0.5361, 0.625, 0.537, 0.625, 0.5485, 0.5417, 0.5476, 0.5373, 0.5476, 0.7127, 0.5485, 0.7083, 0.537, 0.625, 0.5361, 0.625, 0.614, 0.75, 0.6102, 0.7127, 0.579, 0.7448, 0.5787, 0.783, 0.5787, 0.783, 0.579, 0.7448, 0.5476, 0.7127, 0.5402, 0.75, 0.579, 0.7448, 0.5791, 0.7396, 0.5485, 0.7083, 0.5476, 0.7127, 0.6102, 0.7127, 0.6097, 0.7083, 0.5791, 0.7396, 0.579, 0.7448, 0.5402, 0.5, 0.5476, 0.5373, 0.579, 0.5052, 0.5787, 0.467, 0.5787, 0.467, 0.579, 0.5052, 0.6102, 0.5373, 0.614, 0.5, 0.579, 0.5052, 0.5791, 0.5104, 0.6097, 0.5417, 0.6102, 0.5373, 0.5476, 0.5373, 0.5485, 0.5417, 0.5791, 0.5104, 0.579, 0.5052, 0.5561, 0.5625, 0.5511, 0.625, 0.5791, 0.625, 0.5791, 0.5488, 0.5791, 0.5488, 0.5791, 0.625, 0.6071, 0.625, 0.602, 0.5625, 0.5791, 0.625, 0.5791, 0.7012, 0.602, 0.6875, 0.6071, 0.625, 0.5511, 0.625, 0.5561, 0.6875, 0.5791, 0.7012, 0.5791, 0.625, 0.6097, 0.5417, 0.6084, 0.5452, 0.6194, 0.625, 0.6212, 0.625, 0.6212, 0.625, 0.6194, 0.625, 0.6084, 0.7048, 0.6097, 0.7083, 0.6194, 0.625, 0.6071, 0.625, 0.602, 0.6875, 0.6084, 0.7048, 0.6084, 0.5452, 0.602, 0.5625, 0.6071, 0.625, 0.6194, 0.625, 0.5485, 0.7083, 0.5498, 0.7048, 0.5387, 0.625, 0.537, 0.625, 0.537, 0.625, 0.5387, 0.625, 0.5498, 0.5452, 0.5485, 0.5417, 0.5387, 0.625, 0.5511, 0.625, 0.5561, 0.5625, 0.5498, 0.5452, 0.5498, 0.7048, 0.5561, 0.6875, 0.5511, 0.625, 0.5387, 0.625, 0.5485, 0.5417, 0.5498, 0.5452, 0.5791, 0.5152, 0.5791, 0.5104, 0.5791, 0.5104, 0.5791, 0.5152, 0.6084, 0.5452, 0.6097, 0.5417, 0.5791, 0.5152, 0.5791, 0.5488, 0.602, 0.5625, 0.6084, 0.5452, 0.5498, 0.5452, 0.5561, 0.5625, 0.5791, 0.5488, 0.5791, 0.5152, 0.4517, 0.0, 0.4512, 0.1241, 0.4539, 0.125, 0.4539, 0.0, 0.4539, 0.0, 0.4539, 0.125, 0.4566, 0.1241, 0.456, 0.0, 0.4539, 0.125, 0.4539, 0.25, 0.4615, 0.25, 0.4566, 0.1241, 0.4512, 0.1241, 0.4469, 0.25, 0.4539, 0.25, 0.4539, 0.125, 0.4469, 0.25, 0.4456, 0.3759, 0.4539, 0.375, 0.4539, 0.25, 0.4539, 0.25, 0.4539, 0.375, 0.4628, 0.375, 0.4615, 0.25, 0.4539, 0.375, 0.4536, 0.5, 0.4615, 0.5, 0.4628, 0.375, 0.4456, 0.3759, 0.4454, 0.5, 0.4536, 0.5, 0.4539, 0.375, 0.4454, 0.5, 0.4454, 0.625, 0.4533, 0.625, 0.4536, 0.5, 0.4536, 0.5, 0.4533, 0.625, 0.4571, 0.625, 0.4615, 0.5, 0.4533, 0.625, 0.4536, 0.75, 0.4615, 0.75, 0.4571, 0.625, 0.4454, 0.625, 0.4454, 0.75, 0.4536, 0.75, 0.4533, 0.625, 0.4454, 0.75, 0.4459, 0.8741, 0.4539, 0.875, 0.4536, 0.75, 0.4536, 0.75, 0.4539, 0.875, 0.4624, 0.875, 0.4615, 0.75, 0.4539, 0.875, 0.4539, 1.0, 0.456, 1.0, 0.4624, 0.875, 0.4459, 0.8741, 0.4517, 1.0, 0.4539, 1.0, 0.4539, 0.875, 0.4642, 0.0, 0.4648, 0.1171, 0.4793, 0.1191, 0.4792, 0.0, 0.4792, 0.0, 0.4793, 0.1191, 0.4984, 0.1198, 0.4984, 0.0, 0.4793, 0.1191, 0.4797, 0.2048, 0.4984, 0.2083, 0.4984, 0.1198, 0.4648, 0.1171, 0.4678, 0.1875, 0.4797, 0.2048, 0.4793, 0.1191, 0.4984, 0.0, 0.4984, 0.1198, 0.5156, 0.1191, 0.5157, 0.0, 0.5157, 0.0, 0.5156, 0.1191, 0.5272, 0.1171, 0.5276, 0.0, 0.5156, 0.1191, 0.5153, 0.2048, 0.5249, 0.1875, 0.5272, 0.1171, 0.4984, 0.1198, 0.4984, 0.2083, 0.5153, 0.2048, 0.5156, 0.1191, 0.456, 1.0, 0.4569, 1.0, 0.4783, 0.9957, 0.4784, 0.9618, 0.4784, 0.9618, 0.4783, 0.9957, 0.4984, 0.9948, 0.4984, 0.9583, 0.4783, 0.9957, 0.4783, 1.0, 0.4984, 1.0, 0.4984, 0.9948, 0.4569, 1.0, 0.4571, 1.0, 0.4783, 1.0, 0.4783, 0.9957, 0.5485, 0.0, 0.5344, 0.0, 0.5336, 0.12, 0.5476, 0.1241, 0.5476, 0.1241, 0.5336, 0.12, 0.5285, 0.2091, 0.5402, 0.25, 0.5336, 0.12, 0.5272, 0.1171, 0.5249, 0.1875, 0.5285, 0.2091, 0.5344, 0.0, 0.5276, 0.0, 0.5272, 0.1171, 0.5336, 0.12, 0.5402, 0.25, 0.5285, 0.2091, 0.5158, 0.245, 0.517, 0.2873, 0.517, 0.2873, 0.5158, 0.245, 0.4984, 0.25, 0.4984, 0.2917, 0.5158, 0.245, 0.5153, 0.2048, 0.4984, 0.2083, 0.4984, 0.25, 0.5285, 0.2091, 0.5249, 0.1875, 0.5153, 0.2048, 0.5158, 0.245, 0.4615, 0.25, 0.4645, 0.2091, 0.4586, 0.12, 0.4566, 0.1241, 0.4566, 0.1241, 0.4586, 0.12, 0.4578, 0.0, 0.456, 0.0, 0.4586, 0.12, 0.4648, 0.1171, 0.4642, 0.0, 0.4578, 0.0, 0.4645, 0.2091, 0.4678, 0.1875, 0.4648, 0.1171, 0.4586, 0.12, 0.4928, 0.7083, 0.4922, 0.7048, 0.4785, 0.7348, 0.4785, 0.7396, 0.4785, 0.7396, 0.4785, 0.7348, 0.4648, 0.7048, 0.4642, 0.7083, 0.4785, 0.7348, 0.4785, 0.7012, 0.4678, 0.6875, 0.4648, 0.7048, 0.4922, 0.7048, 0.4893, 0.6875, 0.4785, 0.7012, 0.4785, 0.7348, 0.4988, 0.5, 0.4935, 0.5373, 0.4989, 0.625, 0.5041, 0.625, 0.5041, 0.625, 0.4989, 0.625, 0.4935, 0.7127, 0.4988, 0.75, 0.4989, 0.625, 0.4982, 0.625, 0.4928, 0.7083, 0.4935, 0.7127, 0.4935, 0.5373, 0.4928, 0.5417, 0.4982, 0.625, 0.4989, 0.625, 0.4615, 0.5, 0.4639, 0.5373, 0.4786, 0.5052, 0.4789, 0.467, 0.4789, 0.467, 0.4786, 0.5052, 0.4935, 0.5373, 0.4988, 0.5, 0.4786, 0.5052, 0.4785, 0.5104, 0.4928, 0.5417, 0.4935, 0.5373, 0.4639, 0.5373, 0.4642, 0.5417, 0.4785, 0.5104, 0.4786, 0.5052, 0.4615, 0.75, 0.4639, 0.7127, 0.4586, 0.625, 0.4571, 0.625, 0.4571, 0.625, 0.4586, 0.625, 0.4639, 0.5373, 0.4615, 0.5, 0.4586, 0.625, 0.4589, 0.625, 0.4642, 0.5417, 0.4639, 0.5373, 0.4639, 0.7127, 0.4642, 0.7083, 0.4589, 0.625, 0.4586, 0.625, 0.4678, 0.5625, 0.4655, 0.625, 0.4785, 0.625, 0.4785, 0.5488, 0.4785, 0.5488, 0.4785, 0.625, 0.4916, 0.625, 0.4893, 0.5625, 0.4785, 0.625, 0.4785, 0.7012, 0.4893, 0.6875, 0.4916, 0.625, 0.4655, 0.625, 0.4678, 0.6875, 0.4785, 0.7012, 0.4785, 0.625, 0.4928, 0.5417, 0.4922, 0.5452, 0.4974, 0.625, 0.4982, 0.625, 0.4982, 0.625, 0.4974, 0.625, 0.4922, 0.7048, 0.4928, 0.7083, 0.4974, 0.625, 0.4916, 0.625, 0.4893, 0.6875, 0.4922, 0.7048, 0.4922, 0.5452, 0.4893, 0.5625, 0.4916, 0.625, 0.4974, 0.625, 0.4642, 0.7083, 0.4648, 0.7048, 0.4597, 0.625, 0.4589, 0.625, 0.4589, 0.625, 0.4597, 0.625, 0.4648, 0.5452, 0.4642, 0.5417, 0.4597, 0.625, 0.4655, 0.625, 0.4678, 0.5625, 0.4648, 0.5452, 0.4648, 0.7048, 0.4678, 0.6875, 0.4655, 0.625, 0.4597, 0.625, 0.4642, 0.5417, 0.4648, 0.5452, 0.4785, 0.5152, 0.4785, 0.5104, 0.4785, 0.5104, 0.4785, 0.5152, 0.4922, 0.5452, 0.4928, 0.5417, 0.4785, 0.5152, 0.4785, 0.5488, 0.4893, 0.5625, 0.4922, 0.5452, 0.4648, 0.5452, 0.4678, 0.5625, 0.4785, 0.5488, 0.4785, 0.5152, 0.4311, 0.75, 0.4311, 0.8715, 0.4459, 0.8741, 0.4454, 0.75, 0.4311, 0.8715, 0.4312, 0.9653, 0.4517, 1.0, 0.4459, 0.8741, 0.4311, 0.5, 0.4311, 0.625, 0.4454, 0.625, 0.4454, 0.5, 0.4311, 0.625, 0.4311, 0.75, 0.4454, 0.75, 0.4454, 0.625, 0.4128, 0.25, 0.4128, 0.3095, 0.4191, 0.3768, 0.4311, 0.3785, 0.4313, 0.283, 0.4313, 0.283, 0.4311, 0.3785, 0.4456, 0.3759, 0.4469, 0.25, 0.4311, 0.3785, 0.4311, 0.5, 0.4454, 0.5, 0.4456, 0.3759, 0.4128, 0.25, 0.4185, 0.2127, 0.4128, 0.1207, 0.4076, 0.1239, 0.4082, 0.146, 0.4128, 0.1207, 0.4136, 0.1198, 0.4128, 0.0, 0.412, 0.0, 0.4185, 0.2127, 0.4191, 0.2083, 0.4136, 0.1198, 0.4128, 0.1207, 0.4191, 0.2083, 0.4197, 0.2048, 0.4144, 0.1191, 0.4136, 0.1198, 0.4136, 0.1198, 0.4144, 0.1191, 0.4136, 0.0, 0.4128, 0.0, 0.4144, 0.1191, 0.4197, 0.1171, 0.4191, 0.0, 0.4136, 0.0, 0.4197, 0.2048, 0.4223, 0.1875, 0.4197, 0.1171, 0.4144, 0.1191, 0.4469, 0.25, 0.4446, 0.2127, 0.4317, 0.2448, 0.4313, 0.283, 0.4313, 0.283, 0.4317, 0.2448, 0.4185, 0.2127, 0.4128, 0.25, 0.4317, 0.2448, 0.4317, 0.2396, 0.4191, 0.2083, 0.4185, 0.2127, 0.4446, 0.2127, 0.4443, 0.2083, 0.4317, 0.2396, 0.4317, 0.2448, 0.4517, 0.0, 0.4508, 0.0, 0.45, 0.1207, 0.4512, 0.1241, 0.4512, 0.1241, 0.45, 0.1207, 0.4446, 0.2127, 0.4469, 0.25, 0.45, 0.1207, 0.4499, 0.1198, 0.4443, 0.2083, 0.4446, 0.2127, 0.4508, 0.0, 0.4506, 0.0, 0.4499, 0.1198, 0.45, 0.1207, 0.4065, 1.0, 0.412, 1.0, 0.4316, 0.9965, 0.4312, 0.9653, 0.4312, 0.9653, 0.4316, 0.9965, 0.4508, 1.0, 0.4517, 1.0, 0.4316, 0.9965, 0.4317, 1.0, 0.4506, 1.0, 0.4508, 1.0, 0.412, 1.0, 0.4128, 1.0, 0.4317, 1.0, 0.4316, 0.9965, 0.4191, 0.0, 0.4197, 0.1171, 0.4317, 0.1184, 0.4317, 0.0, 0.4317, 0.0, 0.4317, 0.1184, 0.4438, 0.1171, 0.4443, 0.0, 0.4317, 0.1184, 0.4317, 0.2012, 0.4412, 0.1875, 0.4438, 0.1171, 0.4197, 0.1171, 0.4223, 0.1875, 0.4317, 0.2012, 0.4317, 0.1184, 0.4506, 0.0, 0.4499, 0.0, 0.4491, 0.1191, 0.4499, 0.1198, 0.4499, 0.1198, 0.4491, 0.1191, 0.4438, 0.2048, 0.4443, 0.2083, 0.4491, 0.1191, 0.4438, 0.1171, 0.4412, 0.1875, 0.4438, 0.2048, 0.4499, 0.0, 0.4443, 0.0, 0.4438, 0.1171, 0.4491, 0.1191, 0.4443, 0.2083, 0.4438, 0.2048, 0.4317, 0.2348, 0.4317, 0.2396, 0.4317, 0.2396, 0.4317, 0.2348, 0.4197, 0.2048, 0.4191, 0.2083, 0.4317, 0.2348, 0.4317, 0.2012, 0.4223, 0.1875, 0.4197, 0.2048, 0.4438, 0.2048, 0.4412, 0.1875, 0.4317, 0.2012, 0.4317, 0.2348, 0.4128, 1.0, 0.4128, 1.0, 0.4317, 1.0, 0.4317, 1.0, 0.4317, 1.0, 0.4317, 1.0, 0.4506, 1.0, 0.4506, 1.0, 0.4317, 1.0, 0.4317, 1.0, 0.4506, 1.0, 0.4506, 1.0, 0.4128, 1.0, 0.4128, 1.0, 0.4317, 1.0, 0.4317, 1.0, 0.5485, 0.0, 0.5791, 0.0, 0.5789, 0.125, 0.5476, 0.1241, 0.5791, 0.0, 0.6097, 0.0, 0.6097, 0.125, 0.5789, 0.125, 0.5789, 0.125, 0.6097, 0.125, 0.6097, 0.25, 0.5782, 0.25, 0.5476, 0.1241, 0.5789, 0.125, 0.5782, 0.25, 0.5402, 0.25, 0.5402, 0.25, 0.5782, 0.25, 0.5784, 0.3715, 0.5423, 0.375, 0.5782, 0.25, 0.6097, 0.25, 0.6102, 0.3741, 0.5784, 0.3715, 0.5784, 0.3715, 0.6102, 0.3741, 0.614, 0.5, 0.5787, 0.467, 0.5423, 0.375, 0.5784, 0.3715, 0.5787, 0.467, 0.5402, 0.5, 0.614, 0.5, 0.6227, 0.625, 0.6214, 0.625, 0.6102, 0.5373, 0.6227, 0.625, 0.614, 0.75, 0.6102, 0.7127, 0.6214, 0.625, 0.6214, 0.625, 0.6102, 0.7127, 0.6097, 0.7083, 0.6212, 0.625, 0.6102, 0.5373, 0.6214, 0.625, 0.6212, 0.625, 0.6097, 0.5417, 0.5402, 0.75, 0.5787, 0.783, 0.5785, 0.8785, 0.5431, 0.875, 0.5787, 0.783, 0.614, 0.75, 0.6102, 0.8759, 0.5785, 0.8785, 0.5785, 0.8785, 0.6102, 0.8759, 0.6097, 1.0, 0.5791, 1.0, 0.5431, 0.875, 0.5785, 0.8785, 0.5791, 1.0, 0.5485, 1.0, 0.614, 0.75, 0.6227, 0.625, 0.6246, 0.625, 0.6239, 0.75, 0.6227, 0.625, 0.614, 0.5, 0.6239, 0.5, 0.6246, 0.625, 0.6246, 0.625, 0.6239, 0.5, 0.625, 0.5, 0.625, 0.625, 0.6239, 0.75, 0.6246, 0.625, 0.625, 0.625, 0.625, 0.75, 0.4615, 0.75, 0.4789, 0.783, 0.4789, 0.8741, 0.4624, 0.875, 0.4789, 0.783, 0.4988, 0.75, 0.4984, 0.8707, 0.4789, 0.8741, 0.4789, 0.8741, 0.4984, 0.8707, 0.4984, 0.9583, 0.4784, 0.9618, 0.4624, 0.875, 0.4789, 0.8741, 0.4784, 0.9618, 0.456, 1.0, 0.4988, 0.75, 0.4789, 0.783, 0.4786, 0.7448, 0.4935, 0.7127, 0.4789, 0.783, 0.4615, 0.75, 0.4639, 0.7127, 0.4786, 0.7448, 0.4786, 0.7448, 0.4639, 0.7127, 0.4642, 0.7083, 0.4785, 0.7396, 0.4935, 0.7127, 0.4786, 0.7448, 0.4785, 0.7396, 0.4928, 0.7083, 0.4615, 0.25, 0.4789, 0.2873, 0.479, 0.3759, 0.4628, 0.375, 0.4789, 0.2873, 0.4984, 0.2917, 0.4984, 0.3793, 0.479, 0.3759, 0.479, 0.3759, 0.4984, 0.3793, 0.4988, 0.5, 0.4789, 0.467, 0.4628, 0.375, 0.479, 0.3759, 0.4789, 0.467, 0.4615, 0.5, 0.4984, 0.9583, 0.5178, 0.9618, 0.5167, 0.9957, 0.4984, 0.9948, 0.5178, 0.9618, 0.5485, 1.0, 0.5351, 1.0, 0.5167, 0.9957, 0.5167, 0.9957, 0.5351, 1.0, 0.5331, 1.0, 0.5164, 1.0, 0.4984, 0.9948, 0.5167, 0.9957, 0.5164, 1.0, 0.4984, 1.0, 0.625, 0.5, 0.625, 0.375, 0.6259, 0.3741, 0.6293, 0.4965, 0.625, 0.375, 0.625, 0.25, 0.625, 0.25, 0.6259, 0.3741, 0.6259, 0.3741, 0.625, 0.25, 0.625, 0.25, 0.6302, 0.3698, 0.6293, 0.4965, 0.6259, 0.3741, 0.6302, 0.3698, 0.6667, 0.4583, 0.6097, 0.25, 0.6097, 0.125, 0.6231, 0.125, 0.6231, 0.25, 0.6097, 0.125, 0.6097, 0.0, 0.6231, 0.0, 0.6231, 0.125, 0.6231, 0.125, 0.6231, 0.0, 0.625, 0.0, 0.625, 0.125, 0.6231, 0.25, 0.6231, 0.125, 0.625, 0.125, 0.625, 0.25, 0.6097, 1.0, 0.6102, 0.8759, 0.6232, 0.875, 0.6231, 1.0, 0.6102, 0.8759, 0.614, 0.75, 0.6239, 0.75, 0.6232, 0.875, 0.6232, 0.875, 0.6239, 0.75, 0.625, 0.75, 0.625, 0.875, 0.6231, 1.0, 0.6232, 0.875, 0.625, 0.875, 0.625, 1.0, 0.614, 0.5, 0.6102, 0.3741, 0.6232, 0.375, 0.6239, 0.5, 0.6102, 0.3741, 0.6097, 0.25, 0.6231, 0.25, 0.6232, 0.375, 0.6232, 0.375, 0.6231, 0.25, 0.625, 0.25, 0.625, 0.375, 0.6239, 0.5, 0.6232, 0.375, 0.625, 0.375, 0.625, 0.5, 0.6667, 0.4583, 0.7552, 0.4948, 0.7552, 0.625, 0.6667, 0.625, 0.7552, 0.4948, 0.875, 0.5, 0.875, 0.625, 0.7552, 0.625, 0.7552, 0.625, 0.875, 0.625, 0.875, 0.75, 0.7552, 0.7552, 0.6667, 0.625, 0.7552, 0.625, 0.7552, 0.7552, 0.6667, 0.7917, 0.625, 0.75, 0.625, 0.625, 0.6302, 0.625, 0.6293, 0.7535, 0.625, 0.625, 0.625, 0.5, 0.6293, 0.4965, 0.6302, 0.625, 0.6302, 0.625, 0.6293, 0.4965, 0.6667, 0.4583, 0.6667, 0.625, 0.6293, 0.7535, 0.6302, 0.625, 0.6667, 0.625, 0.6667, 0.7917, 0.625, 0.25, 0.625, 0.125, 0.625, 0.125, 0.625, 0.25, 0.625, 0.125, 0.625, 0.0, 0.625, 0.0, 0.625, 0.125, 0.625, 0.125, 0.625, 0.0, 0.625, 0.0, 0.625, 0.125, 0.625, 0.25, 0.625, 0.125, 0.625, 0.125, 0.625, 0.25, 0.625, 1.0, 0.625, 0.875, 0.6259, 0.8759, 0.625, 1.0, 0.625, 0.875, 0.625, 0.75, 0.6293, 0.7535, 0.6259, 0.8759, 0.6259, 0.8759, 0.6293, 0.7535, 0.6667, 0.7917, 0.6302, 0.8802, 0.625, 1.0, 0.6259, 0.8759, 0.6302, 0.8802, 0.625, 1.0, 0.4988, 0.75, 0.5172, 0.75, 0.5176, 0.8707, 0.4984, 0.8707, 0.5172, 0.75, 0.5402, 0.75, 0.5431, 0.875, 0.5176, 0.8707, 0.5176, 0.8707, 0.5431, 0.875, 0.5485, 1.0, 0.5178, 0.9618, 0.4984, 0.8707, 0.5176, 0.8707, 0.5178, 0.9618, 0.4984, 0.9583, 0.4988, 0.5, 0.5172, 0.5, 0.5168, 0.625, 0.5041, 0.625, 0.5172, 0.5, 0.5402, 0.5, 0.5302, 0.625, 0.5168, 0.625, 0.5168, 0.625, 0.5302, 0.625, 0.5402, 0.75, 0.5172, 0.75, 0.5041, 0.625, 0.5168, 0.625, 0.5172, 0.75, 0.4988, 0.75, 0.4984, 0.2917, 0.517, 0.2873, 0.5175, 0.3793, 0.4984, 0.3793, 0.517, 0.2873, 0.5402, 0.25, 0.5423, 0.375, 0.5175, 0.3793, 0.5175, 0.3793, 0.5423, 0.375, 0.5402, 0.5, 0.5172, 0.5, 0.4984, 0.3793, 0.5175, 0.3793, 0.5172, 0.5, 0.4988, 0.5, 0.4984, 0.2917, 0.4789, 0.2873, 0.4793, 0.245, 0.4984, 0.25, 0.4789, 0.2873, 0.4615, 0.25, 0.4645, 0.2091, 0.4793, 0.245, 0.4793, 0.245, 0.4645, 0.2091, 0.4678, 0.1875, 0.4797, 0.2048, 0.4984, 0.25, 0.4793, 0.245, 0.4797, 0.2048, 0.4984, 0.2083, 0.6097, 0.7083, 0.5791, 0.7396, 0.5791, 0.7348, 0.6084, 0.7048, 0.5791, 0.7396, 0.5485, 0.7083, 0.5498, 0.7048, 0.5791, 0.7348, 0.5791, 0.7348, 0.5498, 0.7048, 0.5561, 0.6875, 0.5791, 0.7012, 0.6084, 0.7048, 0.5791, 0.7348, 0.5791, 0.7012, 0.602, 0.6875, 0.5402, 0.75, 0.5302, 0.625, 0.5361, 0.625, 0.5476, 0.7127, 0.5302, 0.625, 0.5402, 0.5, 0.5476, 0.5373, 0.5361, 0.625, 0.5361, 0.625, 0.5476, 0.5373, 0.5485, 0.5417, 0.537, 0.625, 0.5476, 0.7127, 0.5361, 0.625, 0.537, 0.625, 0.5485, 0.7083, 0.614, 0.75, 0.5787, 0.783, 0.579, 0.7448, 0.6102, 0.7127, 0.5787, 0.783, 0.5402, 0.75, 0.5476, 0.7127, 0.579, 0.7448, 0.579, 0.7448, 0.5476, 0.7127, 0.5485, 0.7083, 0.5791, 0.7396, 0.6102, 0.7127, 0.579, 0.7448, 0.5791, 0.7396, 0.6097, 0.7083, 0.5402, 0.5, 0.5787, 0.467, 0.579, 0.5052, 0.5476, 0.5373, 0.5787, 0.467, 0.614, 0.5, 0.6102, 0.5373, 0.579, 0.5052, 0.579, 0.5052, 0.6102, 0.5373, 0.6097, 0.5417, 0.5791, 0.5104, 0.5476, 0.5373, 0.579, 0.5052, 0.5791, 0.5104, 0.5485, 0.5417, 0.5561, 0.5625, 0.5791, 0.5488, 0.5791, 0.625, 0.5511, 0.625, 0.5791, 0.5488, 0.602, 0.5625, 0.6071, 0.625, 0.5791, 0.625, 0.5791, 0.625, 0.6071, 0.625, 0.602, 0.6875, 0.5791, 0.7012, 0.5511, 0.625, 0.5791, 0.625, 0.5791, 0.7012, 0.5561, 0.6875, 0.6097, 0.5417, 0.6212, 0.625, 0.6194, 0.625, 0.6084, 0.5452, 0.6212, 0.625, 0.6097, 0.7083, 0.6084, 0.7048, 0.6194, 0.625, 0.6194, 0.625, 0.6084, 0.7048, 0.602, 0.6875, 0.6071, 0.625, 0.6084, 0.5452, 0.6194, 0.625, 0.6071, 0.625, 0.602, 0.5625, 0.5485, 0.7083, 0.537, 0.625, 0.5387, 0.625, 0.5498, 0.7048, 0.537, 0.625, 0.5485, 0.5417, 0.5498, 0.5452, 0.5387, 0.625, 0.5387, 0.625, 0.5498, 0.5452, 0.5561, 0.5625, 0.5511, 0.625, 0.5498, 0.7048, 0.5387, 0.625, 0.5511, 0.625, 0.5561, 0.6875, 0.5485, 0.5417, 0.5791, 0.5104, 0.5791, 0.5152, 0.5498, 0.5452, 0.5791, 0.5104, 0.6097, 0.5417, 0.6084, 0.5452, 0.5791, 0.5152, 0.5791, 0.5152, 0.6084, 0.5452, 0.602, 0.5625, 0.5791, 0.5488, 0.5498, 0.5452, 0.5791, 0.5152, 0.5791, 0.5488, 0.5561, 0.5625, 0.4517, 0.0, 0.4539, 0.0, 0.4539, 0.125, 0.4512, 0.1241, 0.4539, 0.0, 0.456, 0.0, 0.4566, 0.1241, 0.4539, 0.125, 0.4539, 0.125, 0.4566, 0.1241, 0.4615, 0.25, 0.4539, 0.25, 0.4512, 0.1241, 0.4539, 0.125, 0.4539, 0.25, 0.4469, 0.25, 0.4469, 0.25, 0.4539, 0.25, 0.4539, 0.375, 0.4456, 0.3759, 0.4539, 0.25, 0.4615, 0.25, 0.4628, 0.375, 0.4539, 0.375, 0.4539, 0.375, 0.4628, 0.375, 0.4615, 0.5, 0.4536, 0.5, 0.4456, 0.3759, 0.4539, 0.375, 0.4536, 0.5, 0.4454, 0.5, 0.4454, 0.5, 0.4536, 0.5, 0.4533, 0.625, 0.4454, 0.625, 0.4536, 0.5, 0.4615, 0.5, 0.4571, 0.625, 0.4533, 0.625, 0.4533, 0.625, 0.4571, 0.625, 0.4615, 0.75, 0.4536, 0.75, 0.4454, 0.625, 0.4533, 0.625, 0.4536, 0.75, 0.4454, 0.75, 0.4454, 0.75, 0.4536, 0.75, 0.4539, 0.875, 0.4459, 0.8741, 0.4536, 0.75, 0.4615, 0.75, 0.4624, 0.875, 0.4539, 0.875, 0.4539, 0.875, 0.4624, 0.875, 0.456, 1.0, 0.4539, 1.0, 0.4459, 0.8741, 0.4539, 0.875, 0.4539, 1.0, 0.4517, 1.0, 0.4642, 0.0, 0.4792, 0.0, 0.4793, 0.1191, 0.4648, 0.1171, 0.4792, 0.0, 0.4984, 0.0, 0.4984, 0.1198, 0.4793, 0.1191, 0.4793, 0.1191, 0.4984, 0.1198, 0.4984, 0.2083, 0.4797, 0.2048, 0.4648, 0.1171, 0.4793, 0.1191, 0.4797, 0.2048, 0.4678, 0.1875, 0.4984, 0.0, 0.5157, 0.0, 0.5156, 0.1191, 0.4984, 0.1198, 0.5157, 0.0, 0.5276, 0.0, 0.5272, 0.1171, 0.5156, 0.1191, 0.5156, 0.1191, 0.5272, 0.1171, 0.5249, 0.1875, 0.5153, 0.2048, 0.4984, 0.1198, 0.5156, 0.1191, 0.5153, 0.2048, 0.4984, 0.2083, 0.456, 1.0, 0.4784, 0.9618, 0.4783, 0.9957, 0.4569, 1.0, 0.4784, 0.9618, 0.4984, 0.9583, 0.4984, 0.9948, 0.4783, 0.9957, 0.4783, 0.9957, 0.4984, 0.9948, 0.4984, 1.0, 0.4783, 1.0, 0.4569, 1.0, 0.4783, 0.9957, 0.4783, 1.0, 0.4571, 1.0, 0.5485, 0.0, 0.5476, 0.1241, 0.5336, 0.12, 0.5344, 0.0, 0.5476, 0.1241, 0.5402, 0.25, 0.5285, 0.2091, 0.5336, 0.12, 0.5336, 0.12, 0.5285, 0.2091, 0.5249, 0.1875, 0.5272, 0.1171, 0.5344, 0.0, 0.5336, 0.12, 0.5272, 0.1171, 0.5276, 0.0, 0.5402, 0.25, 0.517, 0.2873, 0.5158, 0.245, 0.5285, 0.2091, 0.517, 0.2873, 0.4984, 0.2917, 0.4984, 0.25, 0.5158, 0.245, 0.5158, 0.245, 0.4984, 0.25, 0.4984, 0.2083, 0.5153, 0.2048, 0.5285, 0.2091, 0.5158, 0.245, 0.5153, 0.2048, 0.5249, 0.1875, 0.4615, 0.25, 0.4566, 0.1241, 0.4586, 0.12, 0.4645, 0.2091, 0.4566, 0.1241, 0.456, 0.0, 0.4578, 0.0, 0.4586, 0.12, 0.4586, 0.12, 0.4578, 0.0, 0.4642, 0.0, 0.4648, 0.1171, 0.4645, 0.2091, 0.4586, 0.12, 0.4648, 0.1171, 0.4678, 0.1875, 0.4928, 0.7083, 0.4785, 0.7396, 0.4785, 0.7348, 0.4922, 0.7048, 0.4785, 0.7396, 0.4642, 0.7083, 0.4648, 0.7048, 0.4785, 0.7348, 0.4785, 0.7348, 0.4648, 0.7048, 0.4678, 0.6875, 0.4785, 0.7012, 0.4922, 0.7048, 0.4785, 0.7348, 0.4785, 0.7012, 0.4893, 0.6875, 0.4988, 0.5, 0.5041, 0.625, 0.4989, 0.625, 0.4935, 0.5373, 0.5041, 0.625, 0.4988, 0.75, 0.4935, 0.7127, 0.4989, 0.625, 0.4989, 0.625, 0.4935, 0.7127, 0.4928, 0.7083, 0.4982, 0.625, 0.4935, 0.5373, 0.4989, 0.625, 0.4982, 0.625, 0.4928, 0.5417, 0.4615, 0.5, 0.4789, 0.467, 0.4786, 0.5052, 0.4639, 0.5373, 0.4789, 0.467, 0.4988, 0.5, 0.4935, 0.5373, 0.4786, 0.5052, 0.4786, 0.5052, 0.4935, 0.5373, 0.4928, 0.5417, 0.4785, 0.5104, 0.4639, 0.5373, 0.4786, 0.5052, 0.4785, 0.5104, 0.4642, 0.5417, 0.4615, 0.75, 0.4571, 0.625, 0.4586, 0.625, 0.4639, 0.7127, 0.4571, 0.625, 0.4615, 0.5, 0.4639, 0.5373, 0.4586, 0.625, 0.4586, 0.625, 0.4639, 0.5373, 0.4642, 0.5417, 0.4589, 0.625, 0.4639, 0.7127, 0.4586, 0.625, 0.4589, 0.625, 0.4642, 0.7083, 0.4678, 0.5625, 0.4785, 0.5488, 0.4785, 0.625, 0.4655, 0.625, 0.4785, 0.5488, 0.4893, 0.5625, 0.4916, 0.625, 0.4785, 0.625, 0.4785, 0.625, 0.4916, 0.625, 0.4893, 0.6875, 0.4785, 0.7012, 0.4655, 0.625, 0.4785, 0.625, 0.4785, 0.7012, 0.4678, 0.6875, 0.4928, 0.5417, 0.4982, 0.625, 0.4974, 0.625, 0.4922, 0.5452, 0.4982, 0.625, 0.4928, 0.7083, 0.4922, 0.7048, 0.4974, 0.625, 0.4974, 0.625, 0.4922, 0.7048, 0.4893, 0.6875, 0.4916, 0.625, 0.4922, 0.5452, 0.4974, 0.625, 0.4916, 0.625, 0.4893, 0.5625, 0.4642, 0.7083, 0.4589, 0.625, 0.4597, 0.625, 0.4648, 0.7048, 0.4589, 0.625, 0.4642, 0.5417, 0.4648, 0.5452, 0.4597, 0.625, 0.4597, 0.625, 0.4648, 0.5452, 0.4678, 0.5625, 0.4655, 0.625, 0.4648, 0.7048, 0.4597, 0.625, 0.4655, 0.625, 0.4678, 0.6875, 0.4642, 0.5417, 0.4785, 0.5104, 0.4785, 0.5152, 0.4648, 0.5452, 0.4785, 0.5104, 0.4928, 0.5417, 0.4922, 0.5452, 0.4785, 0.5152, 0.4785, 0.5152, 0.4922, 0.5452, 0.4893, 0.5625, 0.4785, 0.5488, 0.4648, 0.5452, 0.4785, 0.5152, 0.4785, 0.5488, 0.4678, 0.5625, 0.4128, 0.75, 0.4311, 0.75, 0.4311, 0.8715, 0.4123, 0.8741, 0.4311, 0.75, 0.4454, 0.75, 0.4459, 0.8741, 0.4311, 0.8715, 0.4311, 0.8715, 0.4459, 0.8741, 0.4517, 1.0, 0.4312, 0.9653, 0.4123, 0.8741, 0.4311, 0.8715, 0.4312, 0.9653, 0.4065, 1.0, 0.4091, 0.9448, 0.4124, 0.907, 0.4122, 0.8761, 0.4128, 0.5, 0.4311, 0.5, 0.4311, 0.625, 0.4128, 0.625, 0.4311, 0.5, 0.4454, 0.5, 0.4454, 0.625, 0.4311, 0.625, 0.4311, 0.625, 0.4454, 0.625, 0.4454, 0.75, 0.4311, 0.75, 0.4128, 0.625, 0.4311, 0.625, 0.4311, 0.75, 0.4128, 0.75, 0.4128, 0.25, 0.4313, 0.283, 0.4311, 0.3785, 0.4128, 0.3759, 0.4128, 0.3739, 0.4143, 0.343, 0.4128, 0.3052, 0.4313, 0.283, 0.4469, 0.25, 0.4456, 0.3759, 0.4311, 0.3785, 0.4311, 0.3785, 0.4456, 0.3759, 0.4454, 0.5, 0.4311, 0.5, 0.4128, 0.3759, 0.4311, 0.3785, 0.4311, 0.5, 0.4128, 0.5, 0.4128, 0.25, 0.4112, 0.2145, 0.4094, 0.1228, 0.4128, 0.1207, 0.4185, 0.2127, 0.4128, 0.1207, 0.412, 0.0, 0.4128, 0.0, 0.4136, 0.1198, 0.4185, 0.2127, 0.4128, 0.1207, 0.4136, 0.1198, 0.4191, 0.2083, 0.4191, 0.2083, 0.4136, 0.1198, 0.4144, 0.1191, 0.4197, 0.2048, 0.4136, 0.1198, 0.4128, 0.0, 0.4136, 0.0, 0.4144, 0.1191, 0.4144, 0.1191, 0.4136, 0.0, 0.4191, 0.0, 0.4197, 0.1171, 0.4197, 0.2048, 0.4144, 0.1191, 0.4197, 0.1171, 0.4223, 0.1875, 0.4469, 0.25, 0.4313, 0.283, 0.4317, 0.2448, 0.4446, 0.2127, 0.4313, 0.283, 0.4128, 0.25, 0.4185, 0.2127, 0.4317, 0.2448, 0.4317, 0.2448, 0.4185, 0.2127, 0.4191, 0.2083, 0.4317, 0.2396, 0.4446, 0.2127, 0.4317, 0.2448, 0.4317, 0.2396, 0.4443, 0.2083, 0.4517, 0.0, 0.4512, 0.1241, 0.45, 0.1207, 0.4508, 0.0, 0.4512, 0.1241, 0.4469, 0.25, 0.4446, 0.2127, 0.45, 0.1207, 0.45, 0.1207, 0.4446, 0.2127, 0.4443, 0.2083, 0.4499, 0.1198, 0.4508, 0.0, 0.45, 0.1207, 0.4499, 0.1198, 0.4506, 0.0, 0.4065, 1.0, 0.4312, 0.9653, 0.4316, 0.9965, 0.412, 1.0, 0.4312, 0.9653, 0.4517, 1.0, 0.4508, 1.0, 0.4316, 0.9965, 0.4316, 0.9965, 0.4508, 1.0, 0.4506, 1.0, 0.4317, 1.0, 0.412, 1.0, 0.4316, 0.9965, 0.4317, 1.0, 0.4128, 1.0, 0.4191, 0.0, 0.4317, 0.0, 0.4317, 0.1184, 0.4197, 0.1171, 0.4317, 0.0, 0.4443, 0.0, 0.4438, 0.1171, 0.4317, 0.1184, 0.4317, 0.1184, 0.4438, 0.1171, 0.4412, 0.1875, 0.4317, 0.2012, 0.4197, 0.1171, 0.4317, 0.1184, 0.4317, 0.2012, 0.4223, 0.1875, 0.4506, 0.0, 0.4499, 0.1198, 0.4491, 0.1191, 0.4499, 0.0, 0.4499, 0.1198, 0.4443, 0.2083, 0.4438, 0.2048, 0.4491, 0.1191, 0.4491, 0.1191, 0.4438, 0.2048, 0.4412, 0.1875, 0.4438, 0.1171, 0.4499, 0.0, 0.4491, 0.1191, 0.4438, 0.1171, 0.4443, 0.0, 0.4443, 0.2083, 0.4317, 0.2396, 0.4317, 0.2348, 0.4438, 0.2048, 0.4317, 0.2396, 0.4191, 0.2083, 0.4197, 0.2048, 0.4317, 0.2348, 0.4317, 0.2348, 0.4197, 0.2048, 0.4223, 0.1875, 0.4317, 0.2012, 0.4438, 0.2048, 0.4317, 0.2348, 0.4317, 0.2012, 0.4412, 0.1875, 0.4128, 1.0, 0.4317, 1.0, 0.4317, 1.0, 0.4128, 1.0, 0.4317, 1.0, 0.4506, 1.0, 0.4506, 1.0, 0.4317, 1.0, 0.4317, 1.0, 0.4506, 1.0, 0.4506, 1.0, 0.4317, 1.0, 0.4128, 1.0, 0.4317, 1.0, 0.4317, 1.0, 0.4128, 1.0, 0.4375, 0.0625, 0.5, 0.0625, 0.5, 0.125, 0.4375, 0.125, 0.5, 0.0625, 0.5625, 0.0625, 0.5625, 0.125, 0.5, 0.125, 0.4375, 0.125, 0.5, 0.125, 0.5, 0.1875, 0.4375, 0.1875, 0.5, 0.125, 0.5625, 0.125, 0.5625, 0.1875, 0.5, 0.1875, 0.375, 0.0, 0.4375, 0.0, 0.4375, 0.0625, 0.375, 0.0625, 0.4375, 0.0, 0.5, 0.0, 0.5, 0.0625, 0.4375, 0.0625, 0.5, 0.0, 0.5625, 0.0, 0.5625, 0.0625, 0.5, 0.0625, 0.5625, 0.0, 0.625, 0.0, 0.625, 0.0625, 0.5625, 0.0625, 0.5625, 0.0625, 0.625, 0.0625, 0.625, 0.125, 0.5625, 0.125, 0.5625, 0.125, 0.625, 0.125, 0.625, 0.1875, 0.5625, 0.1875, 0.5625, 0.1875, 0.625, 0.1875, 0.625, 0.25, 0.5625, 0.25, 0.5, 0.1875, 0.5625, 0.1875, 0.5625, 0.25, 0.5, 0.25, 0.4375, 0.1875, 0.5, 0.1875, 0.5, 0.25, 0.4375, 0.25, 0.375, 0.1875, 0.4375, 0.1875, 0.4375, 0.25, 0.375, 0.25, 0.375, 0.125, 0.4375, 0.125, 0.4375, 0.1875, 0.375, 0.1875, 0.375, 0.0625, 0.4375, 0.0625, 0.4375, 0.125, 0.375, 0.125, 0.4372, 0.3121, 0.5, 0.3123, 0.5, 0.3733, 0.4349, 0.3722, 0.5, 0.3123, 0.5628, 0.3121, 0.5651, 0.3722, 0.5, 0.3733, 0.4349, 0.3722, 0.5, 0.3733, 0.5, 0.4325, 0.4296, 0.429, 0.5, 0.3733, 0.5651, 0.3722, 0.5704, 0.429, 0.5, 0.4325, 0.375, 0.25, 0.4375, 0.25, 0.4372, 0.3121, 0.3743, 0.3118, 0.4375, 0.25, 0.5, 0.25, 0.5, 0.3123, 0.4372, 0.3121, 0.5, 0.25, 0.5625, 0.25, 0.5628, 0.3121, 0.5, 0.3123, 0.5625, 0.25, 0.625, 0.25, 0.6257, 0.3118, 0.5628, 0.3121, 0.5628, 0.3121, 0.6257, 0.3118, 0.6302, 0.3698, 0.5651, 0.3722, 0.5651, 0.3722, 0.6302, 0.3698, 0.6426, 0.4199, 0.5704, 0.429, 0.5704, 0.429, 0.6426, 0.4199, 0.6667, 0.4583, 0.5745, 0.4871, 0.5, 0.4325, 0.5704, 0.429, 0.5745, 0.4871, 0.5, 0.4931, 0.4296, 0.429, 0.5, 0.4325, 0.5, 0.4931, 0.4255, 0.4871, 0.3574, 0.4199, 0.4296, 0.429, 0.4255, 0.4871, 0.3333, 0.4583, 0.3698, 0.3698, 0.4349, 0.3722, 0.4296, 0.429, 0.3574, 0.4199, 0.3743, 0.3118, 0.4372, 0.3121, 0.4349, 0.3722, 0.3698, 0.3698, 0.4297, 0.5547, 0.5, 0.5577, 0.5, 0.625, 0.4327, 0.625, 0.5, 0.5577, 0.5703, 0.5547, 0.5673, 0.625, 0.5, 0.625, 0.4327, 0.625, 0.5, 0.625, 0.5, 0.6923, 0.4297, 0.6953, 0.5, 0.625, 0.5673, 0.625, 0.5703, 0.6953, 0.5, 0.6923, 0.3333, 0.4583, 0.4255, 0.4871, 0.4297, 0.5547, 0.3621, 0.5505, 0.4255, 0.4871, 0.5, 0.4931, 0.5, 0.5577, 0.4297, 0.5547, 0.5, 0.4931, 0.5745, 0.4871, 0.5703, 0.5547, 0.5, 0.5577, 0.5745, 0.4871, 0.6667, 0.4583, 0.6379, 0.5505, 0.5703, 0.5547, 0.5703, 0.5547, 0.6379, 0.5505, 0.6319, 0.625, 0.5673, 0.625, 0.5673, 0.625, 0.6319, 0.625, 0.6379, 0.6995, 0.5703, 0.6953, 0.5703, 0.6953, 0.6379, 0.6995, 0.6667, 0.7917, 0.5745, 0.7629, 0.5, 0.6923, 0.5703, 0.6953, 0.5745, 0.7629, 0.5, 0.7569, 0.4297, 0.6953, 0.5, 0.6923, 0.5, 0.7569, 0.4255, 0.7629, 0.3621, 0.6995, 0.4297, 0.6953, 0.4255, 0.7629, 0.3333, 0.7917, 0.3681, 0.625, 0.4327, 0.625, 0.4297, 0.6953, 0.3621, 0.6995, 0.3621, 0.5505, 0.4297, 0.5547, 0.4327, 0.625, 0.3681, 0.625, 0.4296, 0.821, 0.5, 0.8175, 0.5, 0.8767, 0.4349, 0.8778, 0.5, 0.8175, 0.5704, 0.821, 0.5651, 0.8778, 0.5, 0.8767, 0.4349, 0.8778, 0.5, 0.8767, 0.5, 0.9377, 0.4372, 0.9379, 0.5, 0.8767, 0.5651, 0.8778, 0.5628, 0.9379, 0.5, 0.9377, 0.3333, 0.7917, 0.4255, 0.7629, 0.4296, 0.821, 0.3574, 0.8301, 0.4255, 0.7629, 0.5, 0.7569, 0.5, 0.8175, 0.4296, 0.821, 0.5, 0.7569, 0.5745, 0.7629, 0.5704, 0.821, 0.5, 0.8175, 0.5745, 0.7629, 0.6667, 0.7917, 0.6426, 0.8301, 0.5704, 0.821, 0.5704, 0.821, 0.6426, 0.8301, 0.6302, 0.8802, 0.5651, 0.8778, 0.5651, 0.8778, 0.6302, 0.8802, 0.6257, 0.9382, 0.5628, 0.9379, 0.5628, 0.9379, 0.6257, 0.9382, 0.625, 1.0, 0.5625, 1.0, 0.5, 0.9377, 0.5628, 0.9379, 0.5625, 1.0, 0.5, 1.0, 0.4372, 0.9379, 0.5, 0.9377, 0.5, 1.0, 0.4375, 1.0, 0.3743, 0.9382, 0.4372, 0.9379, 0.4375, 1.0, 0.375, 1.0, 0.3698, 0.8802, 0.4349, 0.8778, 0.4372, 0.9379, 0.3743, 0.9382, 0.3574, 0.8301, 0.4296, 0.821, 0.4349, 0.8778, 0.3698, 0.8802, 0.1871, 0.5622, 0.2472, 0.5599, 0.2483, 0.625, 0.1873, 0.625, 0.2472, 0.5599, 0.304, 0.5546, 0.3075, 0.625, 0.2483, 0.625, 0.1873, 0.625, 0.2483, 0.625, 0.2472, 0.6901, 0.1871, 0.6878, 0.2483, 0.625, 0.3075, 0.625, 0.304, 0.6954, 0.2472, 0.6901, 0.125, 0.5, 0.1868, 0.4993, 0.1871, 0.5622, 0.125, 0.5625, 0.1868, 0.4993, 0.2448, 0.4948, 0.2472, 0.5599, 0.1871, 0.5622, 0.2448, 0.4948, 0.2949, 0.4824, 0.304, 0.5546, 0.2472, 0.5599, 0.2949, 0.4824, 0.3333, 0.4583, 0.3621, 0.5505, 0.304, 0.5546, 0.304, 0.5546, 0.3621, 0.5505, 0.3681, 0.625, 0.3075, 0.625, 0.3075, 0.625, 0.3681, 0.625, 0.3621, 0.6995, 0.304, 0.6954, 0.304, 0.6954, 0.3621, 0.6995, 0.3333, 0.7917, 0.2949, 0.7676, 0.2472, 0.6901, 0.304, 0.6954, 0.2949, 0.7676, 0.2448, 0.7552, 0.1871, 0.6878, 0.2472, 0.6901, 0.2448, 0.7552, 0.1868, 0.7507, 0.125, 0.6875, 0.1871, 0.6878, 0.1868, 0.7507, 0.125, 0.75, 0.125, 0.625, 0.1873, 0.625, 0.1871, 0.6878, 0.125, 0.6875, 0.125, 0.5625, 0.1871, 0.5622, 0.1873, 0.625, 0.125, 0.625, 0.696, 0.5546, 0.7528, 0.5599, 0.7517, 0.625, 0.7054, 0.625, 0.7023, 0.6154, 0.7014, 0.6117, 0.6967, 0.6099, 0.6933, 0.6086, 0.7528, 0.5599, 0.8129, 0.5622, 0.8127, 0.6118, 0.808, 0.6099, 0.8011, 0.6113, 0.7956, 0.6131, 0.7927, 0.6229, 0.7919, 0.625, 0.7517, 0.625, 0.7517, 0.625, 0.7919, 0.625, 0.7927, 0.6271, 0.7956, 0.6369, 0.8011, 0.6387, 0.808, 0.6401, 0.8127, 0.6382, 0.8129, 0.6878, 0.7528, 0.6901, 0.6667, 0.4583, 0.7051, 0.4824, 0.696, 0.5546, 0.6379, 0.5505, 0.7051, 0.4824, 0.7552, 0.4948, 0.7528, 0.5599, 0.696, 0.5546, 0.7552, 0.4948, 0.8132, 0.4993, 0.8129, 0.5622, 0.7528, 0.5599, 0.8132, 0.4993, 0.875, 0.5, 0.875, 0.5625, 0.8129, 0.5622, 0.8129, 0.5622, 0.875, 0.5625, 0.875, 0.625, 0.8227, 0.625, 0.8187, 0.6143, 0.8127, 0.6118, 0.8129, 0.6878, 0.875, 0.6875, 0.875, 0.75, 0.8132, 0.7507, 0.7528, 0.6901, 0.8129, 0.6878, 0.8132, 0.7507, 0.7552, 0.7552, 0.696, 0.6954, 0.7528, 0.6901, 0.7552, 0.7552, 0.7051, 0.7676, 0.6379, 0.6995, 0.696, 0.6954, 0.7051, 0.7676, 0.6667, 0.7917, 0.6319, 0.625, 0.6755, 0.625, 0.6799, 0.6376, 0.6901, 0.6422, 0.6903, 0.6422, 0.6933, 0.6414, 0.696, 0.6954, 0.6379, 0.6995, 0.6379, 0.5505, 0.696, 0.5546, 0.6933, 0.6086, 0.6903, 0.6078, 0.6901, 0.6078, 0.6799, 0.6124, 0.6755, 0.625, 0.6319, 0.625, 0.4094, 0.1228, 0.4067, 0.03498, 0.4065, 0.0, 0.412, 0.0, 0.4128, 0.1207, 0.6933, 0.6414, 0.6967, 0.6401, 0.7014, 0.6383, 0.7023, 0.6346, 0.7054, 0.625, 0.7517, 0.625, 0.7528, 0.6901, 0.696, 0.6954, 0.4122, 0.8741, 0.4074, 0.7508, 0.4128, 0.75, 0.4123, 0.8741, 0.4074, 0.4992, 0.4127, 0.3759, 0.4128, 0.3759, 0.4128, 0.5, 0.4067, 0.03498, 0.4051, 0.0, 0.4065, 0.0, 0.41, 0.625, 0.4074, 0.4992, 0.4128, 0.5, 0.4128, 0.625, 0.4051, 1.0, 0.4091, 0.9448, 0.4065, 1.0, 0.4122, 0.8761, 0.4122, 0.8741, 0.4123, 0.8741, 0.4127, 0.3759, 0.4128, 0.3739, 0.4128, 0.3759, 0.4128, 0.3052, 0.4108, 0.25, 0.4128, 0.25, 0.4074, 0.7508, 0.41, 0.625, 0.4128, 0.625, 0.4128, 0.75, 0.4108, 0.25, 0.4112, 0.2145, 0.4128, 0.25, 0.4071, 0.1026, 0.4076, 0.1239, 0.4128, 0.1207, 0.412, 0.0, 0.4065, 0.0, 0.4191, 0.3768, 0.4239, 0.43, 0.4243, 0.5, 0.4311, 0.5, 0.4311, 0.3785, 0.8127, 0.6382, 0.8187, 0.6357, 0.8227, 0.625, 0.875, 0.625, 0.875, 0.6875, 0.8129, 0.6878, 0.4281, 0.625, 0.4243, 0.75, 0.4311, 0.75, 0.4311, 0.625, 0.4188, 0.8732, 0.4093, 0.9405, 0.4065, 1.0, 0.4312, 0.9653, 0.4311, 0.8715, 0.4032, 0.0, 0.4071, 0.1026, 0.4065, 0.0, 0.4093, 0.9405, 0.4032, 1.0, 0.4065, 1.0, 0.4081, 0.25, 0.4128, 0.3095, 0.4128, 0.25, 0.4243, 0.75, 0.4238, 0.82, 0.4188, 0.8732, 0.4311, 0.8715, 0.4311, 0.75, 0.4243, 0.5, 0.4281, 0.625, 0.4311, 0.625, 0.4311, 0.5, 0.4082, 0.146, 0.4081, 0.25, 0.4128, 0.25])
me_cube_001.materials.append(mat_material_001)
me_cube_001.use_remesh_fix_poles = True
me_cube_001.use_remesh_preserve_attributes = False
me_cube_001.use_mirror_vertex_groups = False
me_cube_001.update()
me_cube_004 = bpy.data.meshes.new('Cube.004')
me_cube_004.from_pydata([(-1.0, -1.0, -1.0), (-1.0, -1.0, 1.0), (-1.0, 1.0, -1.0), (-1.0, 1.0, 1.0), (1.0, -1.0, -1.0), (1.0, -1.0, 1.0), (1.0, 1.0, -1.0), (1.0, 1.0, 1.0)], [], [(0, 1, 3, 2), (2, 3, 7, 6), (6, 7, 5, 4), (4, 5, 1, 0), (2, 6, 4, 0), (7, 3, 1, 5)])
_uv = me_cube_004.uv_layers.new(name='UVMap')
_uv.uv.foreach_set('vector', [0.375, 0.0, 0.625, 0.0, 0.625, 0.25, 0.375, 0.25, 0.375, 0.25, 0.625, 0.25, 0.625, 0.5, 0.375, 0.5, 0.375, 0.5, 0.625, 0.5, 0.625, 0.75, 0.375, 0.75, 0.375, 0.75, 0.625, 0.75, 0.625, 1.0, 0.375, 1.0, 0.125, 0.5, 0.375, 0.5, 0.375, 0.75, 0.125, 0.75, 0.625, 0.5, 0.875, 0.5, 0.875, 0.75, 0.625, 0.75])
me_cube_004.use_remesh_fix_poles = True
me_cube_004.use_remesh_preserve_attributes = False
me_cube_004.use_mirror_vertex_groups = False
me_cube_004.update()

# ---- objects
ob_light = bpy.data.objects.new('Light', light_light)
ob_camera = bpy.data.objects.new('Camera', cam_camera)
ob_empty = bpy.data.objects.new('Empty', None)
ob_cube = bpy.data.objects.new('Cube', me_cube_001)
ob_cube_003 = bpy.data.objects.new('Cube.003', me_cube_004)

# ---- transforms, parenting, visibility, modifiers, constraints
ob_light.location = (4.076, 1.005, 5.904)
ob_light.rotation_euler = (0.6503, 0.05522, 1.866)
ob_light.lock_rotations_4d = False
ob_light.empty_display_type = 'ARROWS'
ob_light.color = (0.0, 0.0, 0.0, 0.0)
ob_light.lineart.crease_threshold = 0.0
ob_camera.location = (7.359, -6.926, 4.958)
ob_camera.rotation_euler = (1.109, 0.0, 0.8149)
ob_camera.lock_rotations_4d = False
ob_camera.empty_display_type = 'ARROWS'
ob_camera.color = (0.0, 0.0, 0.0, 0.0)
ob_camera.display_type = 'WIRE'
ob_camera.lineart.crease_threshold = 0.0
ob_empty.location = (0.06885, 5.786, -0.1556)
ob_empty.rotation_euler = (1.571, -0.0009567, 3.275e-11)
ob_empty.empty_display_type = 'IMAGE'
ob_empty.empty_display_size = 5.0
ob_empty.lineart.crease_threshold = 0.0
ob_cube.location = (0.0, 0.0, 0.0)
ob_cube.scale = (1.387, 1.315, 1.322)
ob_cube.lineart.crease_threshold = 0.0
ob_cube_003.location = (0.0, 0.0, -1.802)
ob_cube_003.lineart.crease_threshold = 0.0

# ---- collection membership
col_collection.objects.link(ob_light)
col_collection.objects.link(ob_camera)
col_collection.objects.link(ob_empty)
col_collection.objects.link(ob_cube)
col_collection.objects.link(ob_cube_003)

# ---- scene / render settings (as saved in the file)
scene.camera = ob_camera
scene.frame_start = 1; scene.frame_end = 250; scene.frame_set(0)
scene.render.engine = 'BLENDER_EEVEE_NEXT'
scene.cycles.use_denoising = False
scene.cycles.samples = 128
scene.cycles.sampling_pattern = 'TABULATED_SOBOL'
scene.cycles.use_adaptive_sampling = False
scene.cycles.use_light_tree = False
scene.view_settings.view_transform = 'Filmic'
bpy.context.view_layer.update()
